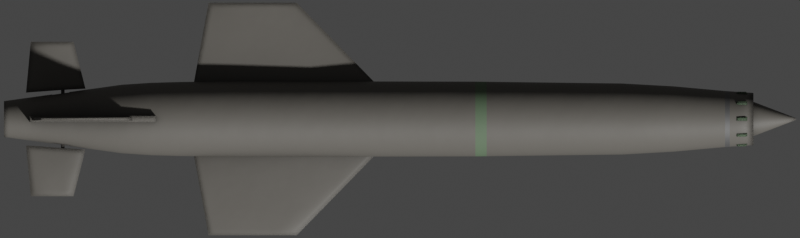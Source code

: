 # Source: P700.blend  (saved by Blender 2.93.20; exported with 4.5.12 LTS)
import bpy
from mathutils import Matrix  # noqa: F401  (used for matrix-valued properties, if any)

bpy.ops.wm.read_factory_settings(use_empty=True)
scene = bpy.context.scene
scene.name = 'Scene'

# ---- collections
col_collection = bpy.data.collections.new('Collection'); scene.collection.children.link(col_collection)

# ---- materials (node trees are filled in below, after node groups)
mat_main = bpy.data.materials.new('Main')
mat_main_stripe = bpy.data.materials.new('Main Stripe')
mat_main_metal_stripe = bpy.data.materials.new('Main Metal Stripe')

# ---- node groups
ng_mk48_shader = bpy.data.node_groups.new('Mk48 Shader', 'ShaderNodeTree')
_s = ng_mk48_shader.interface.new_socket(name='BSDF', in_out='OUTPUT', socket_type='NodeSocketShader')
_s = ng_mk48_shader.interface.new_socket(name='Color', in_out='INPUT', socket_type='NodeSocketColor')
_s.default_value = (0.2529, 0.2529, 0.2529, 1.0)
_s = ng_mk48_shader.interface.new_socket(name='Roughness', in_out='INPUT', socket_type='NodeSocketFloat')
_s.subtype = 'FACTOR'
_s.default_value = 0.5
_s.min_value = 0.0
_s.max_value = 1.0
_s = ng_mk48_shader.interface.new_socket(name='Metallic', in_out='INPUT', socket_type='NodeSocketFloat')
_s.subtype = 'FACTOR'
_s.default_value = 1.0
_s.min_value = 0.0
_s.max_value = 1.0
_N = ng_mk48_shader.nodes; _L = ng_mk48_shader.links
n0 = _N.new('NodeGroupOutput'); n0.name = 'Group Output'; n0.location = (421, 0)
n1 = _N.new('ShaderNodeBsdfPrincipled'); n1.name = 'Principled BSDF'; n1.location = (131, 46)
n1.distribution = 'GGX'
n1.subsurface_method = 'BURLEY'
n1.inputs[3].default_value = 1.45
n1.inputs[27].default_value = (0.0, 0.0, 0.0, 1.0)
n1.inputs[28].default_value = 1.0
n2 = _N.new('ShaderNodeAmbientOcclusion'); n2.name = 'Ambient Occlusion'; n2.location = (-85, 128)
n2.samples = 8
n3 = _N.new('ShaderNodeBevel'); n3.name = 'Bevel'; n3.location = (-265, -248)
n3.inputs[0].default_value = 0.1
n4 = _N.new('NodeGroupInput'); n4.name = 'Mk48 Shader'; n4.location = (-468, -27)
n5 = _N.new('ShaderNodeNewGeometry'); n5.name = 'Geometry'; n5.location = (-875, -245)
n6 = _N.new('ShaderNodeBump'); n6.name = 'Bump'; n6.location = (-470, -299)
n6.inputs[0].default_value = 0.01
n6.inputs[1].default_value = 1.0
n6.inputs[2].default_value = 1.0
n7 = _N.new('ShaderNodeTexNoise'); n7.name = 'Noise Texture'; n7.location = (-671, -234)
n7.inputs[2].default_value = 2.0
_L.new(n1.outputs[0], n0.inputs[0])
_L.new(n2.outputs[0], n1.inputs[0])
_L.new(n4.outputs[0], n2.inputs[0])
_L.new(n4.outputs[1], n1.inputs[2])
_L.new(n4.outputs[2], n1.inputs[1])
_L.new(n3.outputs[0], n2.inputs[2])
_L.new(n5.outputs[0], n7.inputs[0])
_L.new(n7.outputs[0], n6.inputs[3])
_L.new(n6.outputs[0], n3.inputs[1])
_L.new(n3.outputs[0], n1.inputs[5])
n0.is_active_output = True
ng_auto_smooth = bpy.data.node_groups.new('Auto Smooth', 'GeometryNodeTree')
_s = ng_auto_smooth.interface.new_socket(name='Geometry', in_out='OUTPUT', socket_type='NodeSocketGeometry')
_s = ng_auto_smooth.interface.new_socket(name='Geometry', in_out='INPUT', socket_type='NodeSocketGeometry')
_s = ng_auto_smooth.interface.new_socket(name='Angle', in_out='INPUT', socket_type='NodeSocketFloat')
_s.subtype = 'ANGLE'
_s.min_value = 0.0
_s.max_value = 3.142
ng_auto_smooth.is_modifier = True
_N = ng_auto_smooth.nodes; _L = ng_auto_smooth.links
n0 = _N.new('NodeGroupOutput'); n0.name = 'Group Output'; n0.location = (480, -100)
n1 = _N.new('NodeGroupInput'); n1.name = 'Group Input'; n1.location = (-420, -300)
n2 = _N.new('NodeGroupInput'); n2.name = 'Group Input.001'; n2.location = (-60, -100)
n3 = _N.new('GeometryNodeSetShadeSmooth'); n3.name = 'Set Shade Smooth'; n3.location = (120, -100)
n3.domain = 'EDGE'
n4 = _N.new('GeometryNodeSetShadeSmooth'); n4.name = 'Set Shade Smooth.001'; n4.location = (300, -100)
n5 = _N.new('GeometryNodeInputMeshEdgeAngle'); n5.name = 'Edge Angle'; n5.location = (-420, -220)
n6 = _N.new('GeometryNodeInputEdgeSmooth'); n6.name = 'Is Edge Smooth'; n6.location = (-60, -160)
n7 = _N.new('GeometryNodeInputShadeSmooth'); n7.name = 'Is Face Smooth'; n7.location = (-240, -340)
n8 = _N.new('FunctionNodeBooleanMath'); n8.name = 'Boolean Math'; n8.location = (-60, -220)
n9 = _N.new('FunctionNodeCompare'); n9.name = 'Compare'; n9.location = (-240, -180)
n9.operation = 'LESS_EQUAL'
_L.new(n5.outputs[0], n9.inputs[0])
_L.new(n4.outputs[0], n0.inputs[0])
_L.new(n1.outputs[1], n9.inputs[1])
_L.new(n9.outputs[0], n8.inputs[0])
_L.new(n7.outputs[0], n8.inputs[1])
_L.new(n2.outputs[0], n3.inputs[0])
_L.new(n6.outputs[0], n3.inputs[1])
_L.new(n3.outputs[0], n4.inputs[0])
_L.new(n8.outputs[0], n3.inputs[2])
n0.is_active_output = True

# ---- material node trees
mat_main.use_nodes = True; mat_main.node_tree.nodes.clear()
_N = mat_main.node_tree.nodes; _L = mat_main.node_tree.links
n0 = _N.new('ShaderNodeOutputMaterial'); n0.name = 'Material Output'; n0.location = (300, 300)
n1 = _N.new('ShaderNodeGroup'); n1.name = 'Mk48 Shader'; n1.location = (95, 311)
n1.label = 'Mk48 Shader'
n1.node_tree = ng_mk48_shader
n1.inputs[0].default_value = (0.1359, 0.1273, 0.1127, 0.0)
n1.inputs[1].default_value = 0.6
n1.inputs[2].default_value = 0.0
_L.new(n1.outputs[0], n0.inputs[0])
n0.is_active_output = True
mat_main_stripe.use_nodes = True; mat_main_stripe.node_tree.nodes.clear()
_N = mat_main_stripe.node_tree.nodes; _L = mat_main_stripe.node_tree.links
n0 = _N.new('ShaderNodeOutputMaterial'); n0.name = 'Material Output'; n0.location = (300, 300)
n1 = _N.new('ShaderNodeGroup'); n1.name = 'Mk48 Shader'; n1.location = (95, 311)
n1.label = 'Mk48 Shader'
n1.node_tree = ng_mk48_shader
n1.inputs[0].default_value = (0.1204, 0.1789, 0.1084, 0.0)
n1.inputs[1].default_value = 0.7
n1.inputs[2].default_value = 0.0
_L.new(n1.outputs[0], n0.inputs[0])
n0.is_active_output = True
mat_main_metal_stripe.use_nodes = True; mat_main_metal_stripe.node_tree.nodes.clear()
_N = mat_main_metal_stripe.node_tree.nodes; _L = mat_main_metal_stripe.node_tree.links
n0 = _N.new('ShaderNodeOutputMaterial'); n0.name = 'Material Output'; n0.location = (300, 300)
n1 = _N.new('ShaderNodeGroup'); n1.name = 'Mk48 Shader'; n1.location = (95, 311)
n1.label = 'Mk48 Shader'
n1.node_tree = ng_mk48_shader
n1.inputs[0].default_value = (0.2019, 0.2019, 0.2019, 0.0)
n1.inputs[1].default_value = 0.7
n1.inputs[2].default_value = 0.8
_L.new(n1.outputs[0], n0.inputs[0])
n0.is_active_output = True

# ---- world
world_world = bpy.data.worlds.new('World'); scene.world = world_world
world_world.use_sun_shadow = False
world_world.sun_shadow_jitter_overblur = 0.0

# ---- cameras
cam_camera = bpy.data.cameras.new('Camera')
cam_camera.type = 'ORTHO'
cam_camera.clip_end = 100.0
cam_camera.ortho_scale = 10.1
cam_camera.show_mist = True

# ---- meshes
me_cylinder = bpy.data.meshes.new('Cylinder')
me_cylinder.from_pydata([(1.216e-08, 0.2263, -5.0), (9.749e-10, 0.01162, 5.0), (0.04415, 0.2219, -5.0), (0.002267, 0.0114, 5.0), (0.08659, 0.2091, -5.0), (0.004447, 0.01074, 5.0), (0.1257, 0.1881, -5.0), (0.006456, 0.009663, 5.0), (0.16, 0.16, -5.0), (0.008217, 0.008217, 5.0), (0.1881, 0.1257, -5.0), (0.009662, 0.006456, 5.0), (0.2091, 0.08659, -5.0), (0.01074, 0.004447, 5.0), (0.2219, 0.04415, -5.0), (0.0114, 0.002267, 5.0), (0.2263, 8.153e-08, -5.0), (0.01162, 1.349e-07, 5.0), (0.2219, -0.04415, -5.0), (0.0114, -0.002267, 5.0), (0.2091, -0.08659, -5.0), (0.01074, -0.004447, 5.0), (0.1881, -0.1257, -5.0), (0.009662, -0.006456, 5.0), (0.16, -0.16, -5.0), (0.008217, -0.008217, 5.0), (0.1257, -0.1881, -5.0), (0.006456, -0.009662, 5.0), (0.08659, -0.2091, -5.0), (0.004447, -0.01074, 5.0), (0.04415, -0.2219, -5.0), (0.002267, -0.0114, 5.0), (-6.157e-08, -0.2263, -5.0), (-2.812e-09, -0.01162, 5.0), (-0.04415, -0.2219, -5.0), (-0.002267, -0.0114, 5.0), (-0.08659, -0.2091, -5.0), (-0.004447, -0.01074, 5.0), (-0.1257, -0.1881, -5.0), (-0.006456, -0.009662, 5.0), (-0.16, -0.16, -5.0), (-0.008217, -0.008217, 5.0), (-0.1881, -0.1257, -5.0), (-0.009662, -0.006456, 5.0), (-0.2091, -0.08659, -5.0), (-0.01074, -0.004447, 5.0), (-0.2219, -0.04415, -5.0), (-0.0114, -0.002267, 5.0), (-0.2263, 2.829e-07, -5.0), (-0.01162, 1.453e-07, 5.0), (-0.2219, 0.04415, -5.0), (-0.0114, 0.002267, 5.0), (-0.2091, 0.08659, -5.0), (-0.01074, 0.004447, 5.0), (-0.1881, 0.1257, -5.0), (-0.009662, 0.006456, 5.0), (-0.16, 0.16, -5.0), (-0.008217, 0.008217, 5.0), (-0.1257, 0.1881, -5.0), (-0.006456, 0.009663, 5.0), (-0.08659, 0.2091, -5.0), (-0.004447, 0.01074, 5.0), (-0.04414, 0.2219, -5.0), (-0.002267, 0.0114, 5.0), (-5.114e-09, 0.4721, 0.9515), (0.09211, 0.4631, 0.9515), (0.1807, 0.4362, 0.9515), (0.2623, 0.3926, 0.9515), (0.3338, 0.3338, 0.9515), (0.3926, 0.2623, 0.9515), (0.4362, 0.1807, 0.9515), (0.4631, 0.09211, 0.9515), (0.4721, 2.024e-08, 0.9515), (0.4631, -0.09211, 0.9515), (0.4362, -0.1807, 0.9515), (0.3926, -0.2623, 0.9515), (0.3338, -0.3338, 0.9515), (0.2623, -0.3926, 0.9515), (0.1807, -0.4362, 0.9515), (0.09211, -0.4631, 0.9515), (-1.59e-07, -0.4721, 0.9515), (-0.09211, -0.4631, 0.9515), (-0.1807, -0.4362, 0.9515), (-0.2623, -0.3926, 0.9515), (-0.3338, -0.3338, 0.9515), (-0.3926, -0.2623, 0.9515), (-0.4362, -0.1807, 0.9515), (-0.4631, -0.09211, 0.9515), (-0.4721, 4.405e-07, 0.9515), (-0.4631, 0.09211, 0.9515), (-0.4362, 0.1807, 0.9515), (-0.3926, 0.2623, 0.9515), (-0.3338, 0.3338, 0.9515), (-0.2623, 0.3926, 0.9515), (-0.1807, 0.4362, 0.9515), (-0.09211, 0.4631, 0.9515), (-1.391e-09, 0.4486, 2.807), (0.08751, 0.44, 2.807), (0.1717, 0.4144, 2.807), (0.2492, 0.373, 2.807), (0.3172, 0.3172, 2.807), (0.373, 0.2492, 2.807), (0.4144, 0.1717, 2.807), (0.44, 0.08751, 2.807), (0.4486, 2.622e-08, 2.807), (0.44, -0.08751, 2.807), (0.4144, -0.1717, 2.807), (0.373, -0.2492, 2.807), (0.3172, -0.3172, 2.807), (0.2492, -0.373, 2.807), (0.1717, -0.4144, 2.807), (0.08751, -0.44, 2.807), (-1.476e-07, -0.4486, 2.807), (-0.08752, -0.44, 2.807), (-0.1717, -0.4144, 2.807), (-0.2492, -0.373, 2.807), (-0.3172, -0.3172, 2.807), (-0.373, -0.2492, 2.807), (-0.4144, -0.1717, 2.807), (-0.44, -0.08751, 2.807), (-0.4486, 4.255e-07, 2.807), (-0.44, 0.08752, 2.807), (-0.4144, 0.1717, 2.807), (-0.373, 0.2492, 2.807), (-0.3172, 0.3172, 2.807), (-0.2492, 0.373, 2.807), (-0.1717, 0.4144, 2.807), (-0.08751, 0.44, 2.807), (6.545e-09, 0.354, 4.104), (0.06906, 0.3472, 4.104), (0.1355, 0.3271, 4.104), (0.1967, 0.2944, 4.104), (0.2503, 0.2503, 4.104), (0.2944, 0.1967, 4.104), (0.3271, 0.1355, 4.104), (0.3472, 0.06906, 4.104), (0.354, 5.027e-08, 4.104), (0.3472, -0.06906, 4.104), (0.3271, -0.1355, 4.104), (0.2944, -0.1967, 4.104), (0.2503, -0.2503, 4.104), (0.1967, -0.2944, 4.104), (0.1355, -0.3271, 4.104), (0.06906, -0.3472, 4.104), (-1.088e-07, -0.354, 4.104), (-0.06906, -0.3472, 4.104), (-0.1355, -0.3271, 4.104), (-0.1967, -0.2944, 4.104), (-0.2503, -0.2503, 4.104), (-0.2944, -0.1967, 4.104), (-0.3271, -0.1355, 4.104), (-0.3472, -0.06906, 4.104), (-0.354, 3.654e-07, 4.104), (-0.3472, 0.06907, 4.104), (-0.3271, 0.1355, 4.104), (-0.2944, 0.1967, 4.104), (-0.2503, 0.2503, 4.104), (-0.1967, 0.2944, 4.104), (-0.1355, 0.3271, 4.104), (-0.06906, 0.3472, 4.104), (4.242e-09, 0.2124, 4.474), (0.04144, 0.2083, 4.474), (0.08129, 0.1963, 4.474), (0.118, 0.1766, 4.474), (0.1502, 0.1502, 4.474), (0.1766, 0.118, 4.474), (0.1963, 0.08129, 4.474), (0.2083, 0.04144, 4.474), (0.2124, 8.528e-08, 4.474), (0.2083, -0.04144, 4.474), (0.1963, -0.08129, 4.474), (0.1766, -0.118, 4.474), (0.1502, -0.1502, 4.474), (0.118, -0.1766, 4.474), (0.08129, -0.1963, 4.474), (0.04144, -0.2083, 4.474), (-6.498e-08, -0.2124, 4.474), (-0.04144, -0.2083, 4.474), (-0.08129, -0.1963, 4.474), (-0.118, -0.1766, 4.474), (-0.1502, -0.1502, 4.474), (-0.1766, -0.118, 4.474), (-0.1963, -0.08129, 4.474), (-0.2083, -0.04144, 4.474), (-0.2124, 2.744e-07, 4.474), (-0.2083, 0.04144, 4.474), (-0.1963, 0.08129, 4.474), (-0.1766, 0.118, 4.474), (-0.1502, 0.1502, 4.474), (-0.118, 0.1766, 4.474), (-0.08129, 0.1963, 4.474), (-0.04144, 0.2083, 4.474), (0.06426, 0.323, 4.462), (0.126, 0.3043, 4.462), (0.183, 0.2739, 4.462), (0.2329, 0.2329, 4.462), (0.2739, 0.183, 4.462), (0.3043, 0.126, 4.462), (0.323, 0.06426, 4.462), (0.3294, 5.252e-08, 4.462), (0.323, -0.06426, 4.462), (0.3043, -0.126, 4.462), (0.2739, -0.183, 4.462), (0.2329, -0.2329, 4.462), (0.183, -0.2739, 4.462), (0.126, -0.3043, 4.462), (0.06426, -0.323, 4.462), (-1.097e-07, -0.3294, 4.462), (-0.06426, -0.323, 4.462), (-0.126, -0.3043, 4.462), (-0.183, -0.2739, 4.462), (-0.2329, -0.2329, 4.462), (-0.2739, -0.183, 4.462), (-0.3043, -0.126, 4.462), (-0.323, -0.06425, 4.462), (-0.3294, 3.457e-07, 4.462), (-0.323, 0.06426, 4.462), (-0.3043, 0.126, 4.462), (-0.2739, 0.183, 4.462), (-0.2329, 0.2329, 4.462), (-0.183, 0.2739, 4.462), (-0.126, 0.3043, 4.462), (-0.06425, 0.323, 4.462), (-2.35e-09, 0.3294, 4.462), (0.09311, 0.4681, -2.03), (0.1826, 0.4409, -2.03), (0.2651, 0.3968, -2.03), (0.3375, 0.3375, -2.03), (0.3968, 0.2651, -2.03), (0.4409, 0.1826, -2.03), (0.4681, 0.09311, -2.03), (0.4773, 1.962e-08, -2.03), (0.4681, -0.09311, -2.03), (0.4409, -0.1826, -2.03), (0.3968, -0.2651, -2.03), (0.3375, -0.3375, -2.03), (0.2651, -0.3968, -2.03), (0.1826, -0.4409, -2.03), (0.09311, -0.4681, -2.03), (-1.602e-07, -0.4773, -2.03), (-0.09311, -0.4681, -2.03), (-0.1826, -0.4409, -2.03), (-0.2651, -0.3968, -2.03), (-0.3375, -0.3375, -2.03), (-0.3968, -0.2651, -2.03), (-0.4409, -0.1826, -2.03), (-0.4681, -0.09311, -2.03), (-0.4773, 4.444e-07, -2.03), (-0.4681, 0.09311, -2.03), (-0.4409, 0.1826, -2.03), (-0.3968, 0.2651, -2.03), (-0.3375, 0.3375, -2.03), (-0.2651, 0.3968, -2.03), (-0.1826, 0.4409, -2.03), (-0.09311, 0.4681, -2.03), (-4.707e-09, 0.4773, -2.03), (0.08437, 0.4242, -3.515), (0.1655, 0.3996, -3.515), (0.2403, 0.3596, -3.515), (0.3058, 0.3058, -3.515), (0.3596, 0.2403, -3.515), (0.3996, 0.1655, -3.515), (0.4242, 0.08437, -3.515), (0.4325, 3.141e-08, -3.515), (0.4242, -0.08437, -3.515), (0.3996, -0.1655, -3.515), (0.3596, -0.2403, -3.515), (0.3058, -0.3058, -3.515), (0.2403, -0.3596, -3.515), (0.1655, -0.3996, -3.515), (0.08437, -0.4242, -3.515), (-1.445e-07, -0.4325, -3.515), (-0.08437, -0.4242, -3.515), (-0.1655, -0.3996, -3.515), (-0.2403, -0.3596, -3.515), (-0.3058, -0.3058, -3.515), (-0.3596, -0.2403, -3.515), (-0.3996, -0.1655, -3.515), (-0.4242, -0.08437, -3.515), (-0.4325, 4.164e-07, -3.515), (-0.4242, 0.08437, -3.515), (-0.3996, 0.1655, -3.515), (-0.3596, 0.2403, -3.515), (-0.3058, 0.3058, -3.515), (-0.2403, 0.3596, -3.515), (-0.1655, 0.3996, -3.515), (-0.08437, 0.4242, -3.515), (-3.528e-09, 0.4325, -3.515), (-4.896e-09, 0.4677, -2.772), (0.09125, 0.4588, -2.772), (0.179, 0.4321, -2.772), (0.2599, 0.3889, -2.772), (0.3307, 0.3307, -2.772), (0.3889, 0.2599, -2.772), (0.4321, 0.179, -2.772), (0.4588, 0.09125, -2.772), (0.4677, 2.252e-08, -2.772), (0.4588, -0.09125, -2.772), (0.4321, -0.179, -2.772), (0.3889, -0.2599, -2.772), (0.3307, -0.3307, -2.772), (0.2599, -0.3889, -2.772), (0.179, -0.4321, -2.772), (0.09125, -0.4588, -2.772), (-1.573e-07, -0.4677, -2.772), (-0.09125, -0.4588, -2.772), (-0.179, -0.4321, -2.772), (-0.2599, -0.3889, -2.772), (-0.3307, -0.3307, -2.772), (-0.3889, -0.2599, -2.772), (-0.4321, -0.179, -2.772), (-0.4588, -0.09125, -2.772), (-0.4677, 4.389e-07, -2.772), (-0.4588, 0.09125, -2.772), (-0.4321, 0.179, -2.772), (-0.3889, 0.2599, -2.772), (-0.3307, 0.3307, -2.772), (-0.2599, 0.3889, -2.772), (-0.179, 0.4321, -2.772), (-0.09125, 0.4588, -2.772), (1.017e-08, 0.2709, 4.257), (0.05285, 0.2657, 4.257), (0.1037, 0.2503, 4.257), (0.1505, 0.2252, 4.257), (0.1916, 0.1916, 4.257), (0.2252, 0.1505, 4.257), (0.2503, 0.1037, 4.257), (0.2657, 0.05285, 4.257), (0.2709, 6.89e-08, 4.257), (0.2657, -0.05285, 4.257), (0.2503, -0.1037, 4.257), (0.2252, -0.1505, 4.257), (0.1916, -0.1916, 4.257), (0.1505, -0.2252, 4.257), (0.1037, -0.2503, 4.257), (0.05285, -0.2657, 4.257), (-7.81e-08, -0.2709, 4.257), (-0.05285, -0.2657, 4.257), (-0.1037, -0.2503, 4.257), (-0.1505, -0.2252, 4.257), (-0.1916, -0.1916, 4.257), (-0.2252, -0.1505, 4.257), (-0.2503, -0.1037, 4.257), (-0.2657, -0.05285, 4.257), (-0.2709, 3.1e-07, 4.257), (-0.2657, 0.05285, 4.257), (-0.2503, 0.1037, 4.257), (-0.2252, 0.1505, 4.257), (-0.1916, 0.1916, 4.257), (-0.1505, 0.2252, 4.257), (-0.1037, 0.2503, 4.257), (-0.05285, 0.2657, 4.257), (0.08049, 0.4046, 3.455), (0.1579, 0.3812, 3.455), (0.2292, 0.343, 3.455), (0.2917, 0.2917, 3.455), (0.343, 0.2292, 3.455), (0.3812, 0.1579, 3.455), (0.4046, 0.08049, 3.455), (0.4126, 3.545e-08, 3.455), (0.4046, -0.08049, 3.455), (0.3812, -0.1579, 3.455), (0.343, -0.2292, 3.455), (0.2917, -0.2917, 3.455), (0.2292, -0.343, 3.455), (0.1579, -0.3812, 3.455), (0.08049, -0.4046, 3.455), (-1.328e-07, -0.4126, 3.455), (-0.08049, -0.4046, 3.455), (-0.1579, -0.3812, 3.455), (-0.2292, -0.343, 3.455), (-0.2917, -0.2917, 3.455), (-0.343, -0.2292, 3.455), (-0.3812, -0.1579, 3.455), (-0.4046, -0.08049, 3.455), (-0.4126, 4.027e-07, 3.455), (-0.4046, 0.08049, 3.455), (-0.3812, 0.1579, 3.455), (-0.343, 0.2292, 3.455), (-0.2917, 0.2917, 3.455), (-0.2292, 0.343, 3.455), (-0.1579, 0.3812, 3.455), (-0.08049, 0.4046, 3.455), (1.656e-09, 0.4126, 3.455), (0.08922, 0.4486, -3.144), (0.175, 0.4225, -3.144), (0.2541, 0.3803, -3.144), (0.3234, 0.3234, -3.144), (0.3803, 0.2541, -3.144), (0.4225, 0.175, -3.144), (0.4486, 0.08922, -3.144), (0.4573, 2.53e-08, -3.144), (0.4486, -0.08922, -3.144), (0.4225, -0.175, -3.144), (0.3803, -0.2541, -3.144), (0.3234, -0.3234, -3.144), (0.2541, -0.3803, -3.144), (0.175, -0.4225, -3.144), (0.08922, -0.4486, -3.144), (-1.539e-07, -0.4573, -3.144), (-0.08922, -0.4486, -3.144), (-0.175, -0.4225, -3.144), (-0.2541, -0.3803, -3.144), (-0.3234, -0.3234, -3.144), (-0.3803, -0.2541, -3.144), (-0.4225, -0.175, -3.144), (-0.4486, -0.08922, -3.144), (-0.4573, 4.324e-07, -3.144), (-0.4486, 0.08922, -3.144), (-0.4225, 0.175, -3.144), (-0.3803, 0.2541, -3.144), (-0.3234, 0.3234, -3.144), (-0.2541, 0.3803, -3.144), (-0.175, 0.4225, -3.144), (-0.08922, 0.4486, -3.144), (-4.831e-09, 0.4573, -3.144), (0.09175, 0.4613, 1.094), (0.18, 0.4345, 1.094), (0.2613, 0.3911, 1.094), (0.3326, 0.3326, 1.094), (0.3911, 0.2613, 1.094), (0.4345, 0.18, 1.094), (0.4613, 0.09175, 1.094), (0.4703, 2.069e-08, 1.094), (0.4613, -0.09175, 1.094), (0.4345, -0.18, 1.094), (0.3911, -0.2613, 1.094), (0.3326, -0.3326, 1.094), (0.2613, -0.3911, 1.094), (0.18, -0.4345, 1.094), (0.09175, -0.4613, 1.094), (-1.581e-07, -0.4703, 1.094), (-0.09176, -0.4613, 1.094), (-0.18, -0.4345, 1.094), (-0.2613, -0.3911, 1.094), (-0.3326, -0.3326, 1.094), (-0.3911, -0.2613, 1.094), (-0.4345, -0.18, 1.094), (-0.4613, -0.09175, 1.094), (-0.4703, 4.393e-07, 1.094), (-0.4613, 0.09176, 1.094), (-0.4345, 0.18, 1.094), (-0.3911, 0.2613, 1.094), (-0.3326, 0.3326, 1.094), (-0.2613, 0.3911, 1.094), (-0.18, 0.4345, 1.094), (-0.09175, 0.4613, 1.094), (-4.829e-09, 0.4703, 1.094), (0.06826, 0.3432, 4.163), (0.1339, 0.3233, 4.163), (0.1944, 0.2909, 4.163), (0.2474, 0.2474, 4.163), (0.2909, 0.1944, 4.163), (0.3233, 0.1339, 4.163), (0.3432, 0.06826, 4.163), (0.3499, 5.064e-08, 4.163), (0.3432, -0.06826, 4.163), (0.3233, -0.1339, 4.163), (0.2909, -0.1944, 4.163), (0.2474, -0.2474, 4.163), (0.1944, -0.2909, 4.163), (0.1339, -0.3233, 4.163), (0.06826, -0.3432, 4.163), (-1.09e-07, -0.3499, 4.163), (-0.06826, -0.3432, 4.163), (-0.1339, -0.3233, 4.163), (-0.1944, -0.2909, 4.163), (-0.2474, -0.2474, 4.163), (-0.2909, -0.1944, 4.163), (-0.3233, -0.1339, 4.163), (-0.3432, -0.06826, 4.163), (-0.3499, 3.621e-07, 4.163), (-0.3432, 0.06826, 4.163), (-0.3233, 0.1339, 4.163), (-0.2909, 0.1944, 4.163), (-0.2474, 0.2474, 4.163), (-0.1944, 0.2909, 4.163), (-0.1339, 0.3233, 4.163), (-0.06826, 0.3432, 4.163), (5.065e-09, 0.3499, 4.163)], [], [(160, 1, 3, 161), (161, 3, 5, 162), (162, 5, 7, 163), (163, 7, 9, 164), (164, 9, 11, 165), (165, 11, 13, 166), (166, 13, 15, 167), (167, 15, 17, 168), (168, 17, 19, 169), (169, 19, 21, 170), (170, 21, 23, 171), (171, 23, 25, 172), (172, 25, 27, 173), (173, 27, 29, 174), (174, 29, 31, 175), (175, 31, 33, 176), (176, 33, 35, 177), (177, 35, 37, 178), (178, 37, 39, 179), (179, 39, 41, 180), (180, 41, 43, 181), (181, 43, 45, 182), (182, 45, 47, 183), (183, 47, 49, 184), (184, 49, 51, 185), (185, 51, 53, 186), (186, 53, 55, 187), (187, 55, 57, 188), (188, 57, 59, 189), (189, 59, 61, 190), (3, 1, 63, 61, 59, 57, 55, 53, 51, 49, 47, 45, 43, 41, 39, 37, 35, 33, 31, 29, 27, 25, 23, 21, 19, 17, 15, 13, 11, 9, 7, 5), (190, 61, 63, 191), (191, 63, 1, 160), (0, 2, 4, 6, 8, 10, 12, 14, 16, 18, 20, 22, 24, 26, 28, 30, 32, 34, 36, 38, 40, 42, 44, 46, 48, 50, 52, 54, 56, 58, 60, 62), (254, 95, 64, 255), (253, 94, 95, 254), (252, 93, 94, 253), (251, 92, 93, 252), (250, 91, 92, 251), (249, 90, 91, 250), (248, 89, 90, 249), (247, 88, 89, 248), (246, 87, 88, 247), (245, 86, 87, 246), (244, 85, 86, 245), (243, 84, 85, 244), (242, 83, 84, 243), (241, 82, 83, 242), (240, 81, 82, 241), (239, 80, 81, 240), (238, 79, 80, 239), (237, 78, 79, 238), (236, 77, 78, 237), (235, 76, 77, 236), (234, 75, 76, 235), (233, 74, 75, 234), (232, 73, 74, 233), (231, 72, 73, 232), (230, 71, 72, 231), (229, 70, 71, 230), (228, 69, 70, 229), (227, 68, 69, 228), (226, 67, 68, 227), (225, 66, 67, 226), (224, 65, 66, 225), (255, 64, 65, 224), (446, 127, 96, 447), (445, 126, 127, 446), (444, 125, 126, 445), (443, 124, 125, 444), (442, 123, 124, 443), (441, 122, 123, 442), (440, 121, 122, 441), (439, 120, 121, 440), (438, 119, 120, 439), (437, 118, 119, 438), (436, 117, 118, 437), (435, 116, 117, 436), (434, 115, 116, 435), (433, 114, 115, 434), (432, 113, 114, 433), (431, 112, 113, 432), (430, 111, 112, 431), (429, 110, 111, 430), (428, 109, 110, 429), (427, 108, 109, 428), (426, 107, 108, 427), (425, 106, 107, 426), (424, 105, 106, 425), (423, 104, 105, 424), (422, 103, 104, 423), (421, 102, 103, 422), (420, 101, 102, 421), (419, 100, 101, 420), (418, 99, 100, 419), (417, 98, 99, 418), (416, 97, 98, 417), (447, 96, 97, 416), (382, 159, 128, 383), (381, 158, 159, 382), (380, 157, 158, 381), (379, 156, 157, 380), (378, 155, 156, 379), (377, 154, 155, 378), (376, 153, 154, 377), (375, 152, 153, 376), (374, 151, 152, 375), (373, 150, 151, 374), (372, 149, 150, 373), (371, 148, 149, 372), (370, 147, 148, 371), (369, 146, 147, 370), (368, 145, 146, 369), (367, 144, 145, 368), (366, 143, 144, 367), (365, 142, 143, 366), (364, 141, 142, 365), (363, 140, 141, 364), (362, 139, 140, 363), (361, 138, 139, 362), (360, 137, 138, 361), (359, 136, 137, 360), (358, 135, 136, 359), (357, 134, 135, 358), (356, 133, 134, 357), (355, 132, 133, 356), (354, 131, 132, 355), (353, 130, 131, 354), (352, 129, 130, 353), (383, 128, 129, 352), (351, 191, 160, 320), (350, 190, 191, 351), (349, 189, 190, 350), (348, 188, 189, 349), (347, 187, 188, 348), (346, 186, 187, 347), (345, 185, 186, 346), (344, 184, 185, 345), (343, 183, 184, 344), (342, 182, 183, 343), (341, 181, 182, 342), (340, 180, 181, 341), (339, 179, 180, 340), (338, 178, 179, 339), (337, 177, 178, 338), (336, 176, 177, 337), (335, 175, 176, 336), (334, 174, 175, 335), (333, 173, 174, 334), (332, 172, 173, 333), (331, 171, 172, 332), (330, 170, 171, 331), (329, 169, 170, 330), (328, 168, 169, 329), (327, 167, 168, 328), (326, 166, 167, 327), (325, 165, 166, 326), (324, 164, 165, 325), (323, 163, 164, 324), (322, 162, 163, 323), (321, 161, 162, 322), (320, 160, 161, 321), (479, 223, 192, 448), (448, 192, 193, 449), (449, 193, 194, 450), (450, 194, 195, 451), (451, 195, 196, 452), (452, 196, 197, 453), (453, 197, 198, 454), (454, 198, 199, 455), (455, 199, 200, 456), (456, 200, 201, 457), (457, 201, 202, 458), (458, 202, 203, 459), (459, 203, 204, 460), (460, 204, 205, 461), (461, 205, 206, 462), (462, 206, 207, 463), (463, 207, 208, 464), (464, 208, 209, 465), (465, 209, 210, 466), (466, 210, 211, 467), (467, 211, 212, 468), (468, 212, 213, 469), (469, 213, 214, 470), (470, 214, 215, 471), (471, 215, 216, 472), (472, 216, 217, 473), (473, 217, 218, 474), (474, 218, 219, 475), (475, 219, 220, 476), (476, 220, 221, 477), (477, 221, 222, 478), (478, 222, 223, 479), (288, 255, 224, 289), (289, 224, 225, 290), (290, 225, 226, 291), (291, 226, 227, 292), (292, 227, 228, 293), (293, 228, 229, 294), (294, 229, 230, 295), (295, 230, 231, 296), (296, 231, 232, 297), (297, 232, 233, 298), (298, 233, 234, 299), (299, 234, 235, 300), (300, 235, 236, 301), (301, 236, 237, 302), (302, 237, 238, 303), (303, 238, 239, 304), (304, 239, 240, 305), (305, 240, 241, 306), (306, 241, 242, 307), (307, 242, 243, 308), (308, 243, 244, 309), (309, 244, 245, 310), (310, 245, 246, 311), (311, 246, 247, 312), (312, 247, 248, 313), (313, 248, 249, 314), (314, 249, 250, 315), (315, 250, 251, 316), (316, 251, 252, 317), (317, 252, 253, 318), (318, 253, 254, 319), (319, 254, 255, 288), (62, 286, 287, 0), (60, 285, 286, 62), (58, 284, 285, 60), (56, 283, 284, 58), (54, 282, 283, 56), (52, 281, 282, 54), (50, 280, 281, 52), (48, 279, 280, 50), (46, 278, 279, 48), (44, 277, 278, 46), (42, 276, 277, 44), (40, 275, 276, 42), (38, 274, 275, 40), (36, 273, 274, 38), (34, 272, 273, 36), (32, 271, 272, 34), (30, 270, 271, 32), (28, 269, 270, 30), (26, 268, 269, 28), (24, 267, 268, 26), (22, 266, 267, 24), (20, 265, 266, 22), (18, 264, 265, 20), (16, 263, 264, 18), (14, 262, 263, 16), (12, 261, 262, 14), (10, 260, 261, 12), (8, 259, 260, 10), (6, 258, 259, 8), (4, 257, 258, 6), (2, 256, 257, 4), (0, 287, 256, 2), (414, 319, 288, 415), (413, 318, 319, 414), (412, 317, 318, 413), (411, 316, 317, 412), (410, 315, 316, 411), (409, 314, 315, 410), (408, 313, 314, 409), (407, 312, 313, 408), (406, 311, 312, 407), (405, 310, 311, 406), (404, 309, 310, 405), (403, 308, 309, 404), (402, 307, 308, 403), (401, 306, 307, 402), (400, 305, 306, 401), (399, 304, 305, 400), (398, 303, 304, 399), (397, 302, 303, 398), (396, 301, 302, 397), (395, 300, 301, 396), (394, 299, 300, 395), (393, 298, 299, 394), (392, 297, 298, 393), (391, 296, 297, 392), (390, 295, 296, 391), (389, 294, 295, 390), (388, 293, 294, 389), (387, 292, 293, 388), (386, 291, 292, 387), (385, 290, 291, 386), (384, 289, 290, 385), (415, 288, 289, 384), (223, 320, 321, 192), (192, 321, 322, 193), (193, 322, 323, 194), (194, 323, 324, 195), (195, 324, 325, 196), (196, 325, 326, 197), (197, 326, 327, 198), (198, 327, 328, 199), (199, 328, 329, 200), (200, 329, 330, 201), (201, 330, 331, 202), (202, 331, 332, 203), (203, 332, 333, 204), (204, 333, 334, 205), (205, 334, 335, 206), (206, 335, 336, 207), (207, 336, 337, 208), (208, 337, 338, 209), (209, 338, 339, 210), (210, 339, 340, 211), (211, 340, 341, 212), (212, 341, 342, 213), (213, 342, 343, 214), (214, 343, 344, 215), (215, 344, 345, 216), (216, 345, 346, 217), (217, 346, 347, 218), (218, 347, 348, 219), (219, 348, 349, 220), (220, 349, 350, 221), (221, 350, 351, 222), (222, 351, 320, 223), (96, 383, 352, 97), (97, 352, 353, 98), (98, 353, 354, 99), (99, 354, 355, 100), (100, 355, 356, 101), (101, 356, 357, 102), (102, 357, 358, 103), (103, 358, 359, 104), (104, 359, 360, 105), (105, 360, 361, 106), (106, 361, 362, 107), (107, 362, 363, 108), (108, 363, 364, 109), (109, 364, 365, 110), (110, 365, 366, 111), (111, 366, 367, 112), (112, 367, 368, 113), (113, 368, 369, 114), (114, 369, 370, 115), (115, 370, 371, 116), (116, 371, 372, 117), (117, 372, 373, 118), (118, 373, 374, 119), (119, 374, 375, 120), (120, 375, 376, 121), (121, 376, 377, 122), (122, 377, 378, 123), (123, 378, 379, 124), (124, 379, 380, 125), (125, 380, 381, 126), (126, 381, 382, 127), (127, 382, 383, 96), (287, 415, 384, 256), (256, 384, 385, 257), (257, 385, 386, 258), (258, 386, 387, 259), (259, 387, 388, 260), (260, 388, 389, 261), (261, 389, 390, 262), (262, 390, 391, 263), (263, 391, 392, 264), (264, 392, 393, 265), (265, 393, 394, 266), (266, 394, 395, 267), (267, 395, 396, 268), (268, 396, 397, 269), (269, 397, 398, 270), (270, 398, 399, 271), (271, 399, 400, 272), (272, 400, 401, 273), (273, 401, 402, 274), (274, 402, 403, 275), (275, 403, 404, 276), (276, 404, 405, 277), (277, 405, 406, 278), (278, 406, 407, 279), (279, 407, 408, 280), (280, 408, 409, 281), (281, 409, 410, 282), (282, 410, 411, 283), (283, 411, 412, 284), (284, 412, 413, 285), (285, 413, 414, 286), (286, 414, 415, 287), (64, 447, 416, 65), (65, 416, 417, 66), (66, 417, 418, 67), (67, 418, 419, 68), (68, 419, 420, 69), (69, 420, 421, 70), (70, 421, 422, 71), (71, 422, 423, 72), (72, 423, 424, 73), (73, 424, 425, 74), (74, 425, 426, 75), (75, 426, 427, 76), (76, 427, 428, 77), (77, 428, 429, 78), (78, 429, 430, 79), (79, 430, 431, 80), (80, 431, 432, 81), (81, 432, 433, 82), (82, 433, 434, 83), (83, 434, 435, 84), (84, 435, 436, 85), (85, 436, 437, 86), (86, 437, 438, 87), (87, 438, 439, 88), (88, 439, 440, 89), (89, 440, 441, 90), (90, 441, 442, 91), (91, 442, 443, 92), (92, 443, 444, 93), (93, 444, 445, 94), (94, 445, 446, 95), (95, 446, 447, 64), (159, 478, 479, 128), (158, 477, 478, 159), (157, 476, 477, 158), (156, 475, 476, 157), (155, 474, 475, 156), (154, 473, 474, 155), (153, 472, 473, 154), (152, 471, 472, 153), (151, 470, 471, 152), (150, 469, 470, 151), (149, 468, 469, 150), (148, 467, 468, 149), (147, 466, 467, 148), (146, 465, 466, 147), (145, 464, 465, 146), (144, 463, 464, 145), (143, 462, 463, 144), (142, 461, 462, 143), (141, 460, 461, 142), (140, 459, 460, 141), (139, 458, 459, 140), (138, 457, 458, 139), (137, 456, 457, 138), (136, 455, 456, 137), (135, 454, 455, 136), (134, 453, 454, 135), (133, 452, 453, 134), (132, 451, 452, 133), (131, 450, 451, 132), (130, 449, 450, 131), (129, 448, 449, 130), (128, 479, 448, 129)])
me_cylinder.polygons.foreach_set('use_smooth', [True] * 450)
me_cylinder.polygons.foreach_set('material_index', [0, 0, 0, 0, 0, 0, 0, 0, 0, 0, 0, 0, 0, 0, 0, 0, 0, 0, 0, 0, 0, 0, 0, 0, 0, 0, 0, 0, 0, 0, 0, 0, 0, 0, 0, 0, 0, 0, 0, 0, 0, 0, 0, 0, 0, 0, 0, 0, 0, 0, 0, 0, 0, 0, 0, 0, 0, 0, 0, 0, 0, 0, 0, 0, 0, 0, 0, 0, 0, 0, 0, 0, 0, 0, 0, 0, 0, 0, 0, 0, 0, 0, 0, 0, 0, 0, 0, 0, 0, 0, 0, 0, 0, 0, 0, 0, 0, 0, 0, 0, 0, 0, 0, 0, 0, 0, 0, 0, 0, 0, 0, 0, 0, 0, 0, 0, 0, 0, 0, 0, 0, 0, 0, 0, 0, 0, 0, 0, 0, 0, 0, 0, 0, 0, 0, 0, 0, 0, 0, 0, 0, 0, 0, 0, 0, 0, 0, 0, 0, 0, 0, 0, 0, 0, 0, 0, 0, 0, 0, 0, 0, 0, 0, 0, 0, 0, 0, 0, 0, 0, 0, 0, 0, 0, 0, 0, 0, 0, 0, 0, 0, 0, 0, 0, 0, 0, 0, 0, 0, 0, 0, 0, 0, 0, 0, 0, 0, 0, 0, 0, 0, 0, 0, 0, 0, 0, 0, 0, 0, 0, 0, 0, 0, 0, 0, 0, 0, 0, 0, 0, 0, 0, 0, 0, 0, 0, 0, 0, 0, 0, 0, 0, 0, 0, 0, 0, 0, 0, 0, 0, 0, 0, 0, 0, 0, 0, 0, 0, 0, 0, 0, 0, 0, 0, 0, 0, 0, 0, 0, 0, 0, 0, 0, 0, 0, 0, 0, 0, 0, 0, 0, 0, 0, 0, 0, 0, 0, 0, 0, 0, 0, 0, 0, 0, 0, 0, 0, 0, 0, 0, 0, 0, 0, 0, 0, 0, 0, 0, 0, 0, 0, 0, 0, 0, 0, 0, 0, 0, 0, 0, 0, 0, 0, 0, 0, 0, 0, 0, 0, 0, 0, 0, 0, 0, 0, 0, 0, 0, 0, 0, 0, 0, 0, 0, 0, 0, 0, 0, 0, 0, 0, 0, 0, 0, 0, 0, 0, 0, 0, 0, 0, 0, 0, 0, 0, 0, 0, 0, 0, 0, 0, 0, 0, 0, 0, 0, 0, 0, 0, 0, 0, 0, 0, 0, 0, 0, 0, 0, 0, 0, 0, 0, 0, 0, 0, 0, 1, 1, 1, 1, 1, 1, 1, 1, 1, 1, 1, 1, 1, 1, 1, 1, 1, 1, 1, 1, 1, 1, 1, 1, 1, 1, 1, 1, 1, 1, 1, 1, 2, 2, 2, 2, 2, 2, 2, 2, 2, 2, 2, 2, 2, 2, 2, 2, 2, 2, 2, 2, 2, 2, 2, 2, 2, 2, 2, 2, 2, 2, 2, 2])
_uv = me_cylinder.uv_layers.new(name='UVMap')
_uv.uv.foreach_set('vector', [1.0, 0.9737, 1.0, 1.0, 0.9688, 1.0, 0.9688, 0.9737, 0.9688, 0.9737, 0.9688, 1.0, 0.9375, 1.0, 0.9375, 0.9737, 0.9375, 0.9737, 0.9375, 1.0, 0.9062, 1.0, 0.9062, 0.9737, 0.9062, 0.9737, 0.9062, 1.0, 0.875, 1.0, 0.875, 0.9737, 0.875, 0.9737, 0.875, 1.0, 0.8438, 1.0, 0.8437, 0.9737, 0.8437, 0.9737, 0.8438, 1.0, 0.8125, 1.0, 0.8125, 0.9737, 0.8125, 0.9737, 0.8125, 1.0, 0.7812, 1.0, 0.7813, 0.9737, 0.7813, 0.9737, 0.7812, 1.0, 0.75, 1.0, 0.75, 0.9737, 0.75, 0.9737, 0.75, 1.0, 0.7188, 1.0, 0.7188, 0.9737, 0.7188, 0.9737, 0.7188, 1.0, 0.6875, 1.0, 0.6875, 0.9737, 0.6875, 0.9737, 0.6875, 1.0, 0.6562, 1.0, 0.6562, 0.9737, 0.6562, 0.9737, 0.6562, 1.0, 0.625, 1.0, 0.625, 0.9737, 0.625, 0.9737, 0.625, 1.0, 0.5938, 1.0, 0.5938, 0.9737, 0.5938, 0.9737, 0.5938, 1.0, 0.5625, 1.0, 0.5625, 0.9737, 0.5625, 0.9737, 0.5625, 1.0, 0.5312, 1.0, 0.5312, 0.9737, 0.5312, 0.9737, 0.5312, 1.0, 0.5, 1.0, 0.5, 0.9737, 0.5, 0.9737, 0.5, 1.0, 0.4688, 1.0, 0.4688, 0.9737, 0.4688, 0.9737, 0.4688, 1.0, 0.4375, 1.0, 0.4375, 0.9737, 0.4375, 0.9737, 0.4375, 1.0, 0.4062, 1.0, 0.4062, 0.9737, 0.4062, 0.9737, 0.4062, 1.0, 0.375, 1.0, 0.375, 0.9737, 0.375, 0.9737, 0.375, 1.0, 0.3438, 1.0, 0.3437, 0.9737, 0.3437, 0.9737, 0.3438, 1.0, 0.3125, 1.0, 0.3125, 0.9737, 0.3125, 0.9737, 0.3125, 1.0, 0.2812, 1.0, 0.2812, 0.9737, 0.2812, 0.9737, 0.2812, 1.0, 0.25, 1.0, 0.25, 0.9737, 0.25, 0.9737, 0.25, 1.0, 0.2188, 1.0, 0.2188, 0.9737, 0.2188, 0.9737, 0.2188, 1.0, 0.1875, 1.0, 0.1875, 0.9737, 0.1875, 0.9737, 0.1875, 1.0, 0.1562, 1.0, 0.1562, 0.9737, 0.1562, 0.9737, 0.1562, 1.0, 0.125, 1.0, 0.125, 0.9737, 0.125, 0.9737, 0.125, 1.0, 0.09375, 1.0, 0.09375, 0.9737, 0.09375, 0.9737, 0.09375, 1.0, 0.0625, 1.0, 0.0625, 0.9737, 0.2968, 0.4854, 0.25, 0.49, 0.2032, 0.4854, 0.1582, 0.4717, 0.1167, 0.4496, 0.08029, 0.4197, 0.05045, 0.3833, 0.02827, 0.3418, 0.01461, 0.2968, 0.01, 0.25, 0.01461, 0.2032, 0.02827, 0.1582, 0.05045, 0.1167, 0.08029, 0.08029, 0.1167, 0.05045, 0.1582, 0.02827, 0.2032, 0.01461, 0.25, 0.01, 0.2968, 0.01461, 0.3418, 0.02827, 0.3833, 0.05045, 0.4197, 0.08029, 0.4496, 0.1167, 0.4717, 0.1582, 0.4854, 0.2032, 0.49, 0.25, 0.4854, 0.2968, 0.4717, 0.3418, 0.4496, 0.3833, 0.4197, 0.4197, 0.3833, 0.4496, 0.3418, 0.4717, 0.0625, 0.9737, 0.0625, 1.0, 0.03125, 1.0, 0.03125, 0.9737, 0.03125, 0.9737, 0.03125, 1.0, 0.0, 1.0, 0.0, 0.9737, 0.75, 0.49, 0.7968, 0.4854, 0.8418, 0.4717, 0.8833, 0.4496, 0.9197, 0.4197, 0.9496, 0.3833, 0.9717, 0.3418, 0.9854, 0.2968, 0.99, 0.25, 0.9854, 0.2032, 0.9717, 0.1582, 0.9496, 0.1167, 0.9197, 0.08029, 0.8833, 0.05045, 0.8418, 0.02827, 0.7968, 0.01461, 0.75, 0.01, 0.7032, 0.01461, 0.6582, 0.02827, 0.6167, 0.05045, 0.5803, 0.08029, 0.5504, 0.1167, 0.5283, 0.1582, 0.5146, 0.2032, 0.51, 0.25, 0.5146, 0.2968, 0.5283, 0.3418, 0.5504, 0.3833, 0.5803, 0.4197, 0.6167, 0.4496, 0.6582, 0.4717, 0.7032, 0.4854, 0.03125, 0.6485, 0.03125, 0.797, 0.0, 0.797, 0.0, 0.6485, 0.0625, 0.6485, 0.0625, 0.797, 0.03125, 0.797, 0.03125, 0.6485, 0.09375, 0.6485, 0.09375, 0.797, 0.0625, 0.797, 0.0625, 0.6485, 0.125, 0.6485, 0.125, 0.797, 0.09375, 0.797, 0.09375, 0.6485, 0.1562, 0.6485, 0.1562, 0.797, 0.125, 0.797, 0.125, 0.6485, 0.1875, 0.6485, 0.1875, 0.797, 0.1562, 0.797, 0.1562, 0.6485, 0.2188, 0.6485, 0.2188, 0.797, 0.1875, 0.797, 0.1875, 0.6485, 0.25, 0.6485, 0.25, 0.797, 0.2188, 0.797, 0.2188, 0.6485, 0.2812, 0.6485, 0.2812, 0.797, 0.25, 0.797, 0.25, 0.6485, 0.3125, 0.6485, 0.3125, 0.797, 0.2812, 0.797, 0.2812, 0.6485, 0.3438, 0.6485, 0.3438, 0.797, 0.3125, 0.797, 0.3125, 0.6485, 0.375, 0.6485, 0.375, 0.797, 0.3438, 0.797, 0.3438, 0.6485, 0.4062, 0.6485, 0.4062, 0.797, 0.375, 0.797, 0.375, 0.6485, 0.4375, 0.6485, 0.4375, 0.797, 0.4062, 0.797, 0.4062, 0.6485, 0.4688, 0.6485, 0.4688, 0.797, 0.4375, 0.797, 0.4375, 0.6485, 0.5, 0.6485, 0.5, 0.797, 0.4688, 0.797, 0.4688, 0.6485, 0.5312, 0.6485, 0.5312, 0.797, 0.5, 0.797, 0.5, 0.6485, 0.5625, 0.6485, 0.5625, 0.797, 0.5312, 0.797, 0.5312, 0.6485, 0.5938, 0.6485, 0.5938, 0.797, 0.5625, 0.797, 0.5625, 0.6485, 0.625, 0.6485, 0.625, 0.797, 0.5938, 0.797, 0.5938, 0.6485, 0.6562, 0.6485, 0.6562, 0.797, 0.625, 0.797, 0.625, 0.6485, 0.6875, 0.6485, 0.6875, 0.797, 0.6562, 0.797, 0.6562, 0.6485, 0.7188, 0.6485, 0.7188, 0.797, 0.6875, 0.797, 0.6875, 0.6485, 0.75, 0.6485, 0.75, 0.797, 0.7188, 0.797, 0.7188, 0.6485, 0.7812, 0.6485, 0.7813, 0.797, 0.75, 0.797, 0.75, 0.6485, 0.8125, 0.6485, 0.8125, 0.797, 0.7813, 0.797, 0.7812, 0.6485, 0.8438, 0.6485, 0.8438, 0.797, 0.8125, 0.797, 0.8125, 0.6485, 0.875, 0.6485, 0.875, 0.797, 0.8438, 0.797, 0.8438, 0.6485, 0.9062, 0.6485, 0.9063, 0.797, 0.875, 0.797, 0.875, 0.6485, 0.9375, 0.6485, 0.9375, 0.797, 0.9063, 0.797, 0.9062, 0.6485, 0.9688, 0.6485, 0.9688, 0.797, 0.9375, 0.797, 0.9375, 0.6485, 1.0, 0.6485, 1.0, 0.797, 0.9688, 0.797, 0.9688, 0.6485, 0.03125, 0.8042, 0.03125, 0.8907, 0.0, 0.8907, 0.0, 0.8042, 0.0625, 0.8042, 0.0625, 0.8907, 0.03125, 0.8907, 0.03125, 0.8042, 0.09375, 0.8042, 0.09375, 0.8907, 0.0625, 0.8907, 0.0625, 0.8042, 0.125, 0.8042, 0.125, 0.8907, 0.09375, 0.8907, 0.09375, 0.8042, 0.1562, 0.8042, 0.1562, 0.8907, 0.125, 0.8907, 0.125, 0.8042, 0.1875, 0.8042, 0.1875, 0.8907, 0.1562, 0.8907, 0.1562, 0.8042, 0.2188, 0.8042, 0.2188, 0.8907, 0.1875, 0.8907, 0.1875, 0.8042, 0.25, 0.8042, 0.25, 0.8907, 0.2188, 0.8907, 0.2188, 0.8042, 0.2812, 0.8042, 0.2812, 0.8907, 0.25, 0.8907, 0.25, 0.8042, 0.3125, 0.8042, 0.3125, 0.8907, 0.2812, 0.8907, 0.2812, 0.8042, 0.3438, 0.8042, 0.3438, 0.8907, 0.3125, 0.8907, 0.3125, 0.8042, 0.375, 0.8042, 0.375, 0.8907, 0.3438, 0.8907, 0.3438, 0.8042, 0.4062, 0.8042, 0.4062, 0.8907, 0.375, 0.8907, 0.375, 0.8042, 0.4375, 0.8042, 0.4375, 0.8907, 0.4062, 0.8907, 0.4062, 0.8042, 0.4688, 0.8042, 0.4687, 0.8907, 0.4375, 0.8907, 0.4375, 0.8042, 0.5, 0.8042, 0.5, 0.8907, 0.4687, 0.8907, 0.4688, 0.8042, 0.5312, 0.8042, 0.5312, 0.8907, 0.5, 0.8907, 0.5, 0.8042, 0.5625, 0.8042, 0.5625, 0.8907, 0.5312, 0.8907, 0.5312, 0.8042, 0.5938, 0.8042, 0.5938, 0.8907, 0.5625, 0.8907, 0.5625, 0.8042, 0.625, 0.8042, 0.625, 0.8907, 0.5938, 0.8907, 0.5938, 0.8042, 0.6562, 0.8042, 0.6562, 0.8907, 0.625, 0.8907, 0.625, 0.8042, 0.6875, 0.8042, 0.6875, 0.8907, 0.6562, 0.8907, 0.6562, 0.8042, 0.7188, 0.8042, 0.7188, 0.8907, 0.6875, 0.8907, 0.6875, 0.8042, 0.75, 0.8042, 0.75, 0.8907, 0.7188, 0.8907, 0.7188, 0.8042, 0.7813, 0.8042, 0.7813, 0.8907, 0.75, 0.8907, 0.75, 0.8042, 0.8125, 0.8042, 0.8125, 0.8907, 0.7813, 0.8907, 0.7813, 0.8042, 0.8438, 0.8042, 0.8438, 0.8907, 0.8125, 0.8907, 0.8125, 0.8042, 0.875, 0.8042, 0.875, 0.8907, 0.8438, 0.8907, 0.8438, 0.8042, 0.9063, 0.8042, 0.9062, 0.8907, 0.875, 0.8907, 0.875, 0.8042, 0.9375, 0.8042, 0.9375, 0.8907, 0.9062, 0.8907, 0.9063, 0.8042, 0.9688, 0.8042, 0.9688, 0.8907, 0.9375, 0.8907, 0.9375, 0.8042, 1.0, 0.8042, 1.0, 0.8907, 0.9688, 0.8907, 0.9688, 0.8042, 0.03125, 0.9229, 0.03125, 0.9552, 0.0, 0.9552, 0.0, 0.9229, 0.0625, 0.9229, 0.0625, 0.9552, 0.03125, 0.9552, 0.03125, 0.9229, 0.09375, 0.9229, 0.09375, 0.9552, 0.0625, 0.9552, 0.0625, 0.9229, 0.125, 0.9229, 0.125, 0.9552, 0.09375, 0.9552, 0.09375, 0.9229, 0.1562, 0.9229, 0.1562, 0.9552, 0.125, 0.9552, 0.125, 0.9229, 0.1875, 0.9229, 0.1875, 0.9552, 0.1562, 0.9552, 0.1562, 0.9229, 0.2188, 0.9229, 0.2188, 0.9552, 0.1875, 0.9552, 0.1875, 0.9229, 0.25, 0.9229, 0.25, 0.9552, 0.2188, 0.9552, 0.2188, 0.9229, 0.2812, 0.9229, 0.2812, 0.9552, 0.25, 0.9552, 0.25, 0.9229, 0.3125, 0.9229, 0.3125, 0.9552, 0.2812, 0.9552, 0.2812, 0.9229, 0.3438, 0.9229, 0.3438, 0.9552, 0.3125, 0.9552, 0.3125, 0.9229, 0.375, 0.9229, 0.375, 0.9552, 0.3438, 0.9552, 0.3438, 0.9229, 0.4062, 0.9229, 0.4062, 0.9552, 0.375, 0.9552, 0.375, 0.9229, 0.4375, 0.9229, 0.4375, 0.9552, 0.4062, 0.9552, 0.4062, 0.9229, 0.4688, 0.9229, 0.4688, 0.9552, 0.4375, 0.9552, 0.4375, 0.9229, 0.5, 0.9229, 0.5, 0.9552, 0.4688, 0.9552, 0.4688, 0.9229, 0.5312, 0.9229, 0.5312, 0.9552, 0.5, 0.9552, 0.5, 0.9229, 0.5625, 0.9229, 0.5625, 0.9552, 0.5312, 0.9552, 0.5312, 0.9229, 0.5938, 0.9229, 0.5938, 0.9552, 0.5625, 0.9552, 0.5625, 0.9229, 0.625, 0.9229, 0.625, 0.9552, 0.5938, 0.9552, 0.5938, 0.9229, 0.6562, 0.9229, 0.6562, 0.9552, 0.625, 0.9552, 0.625, 0.9229, 0.6875, 0.9229, 0.6875, 0.9552, 0.6562, 0.9552, 0.6562, 0.9229, 0.7188, 0.9229, 0.7188, 0.9552, 0.6875, 0.9552, 0.6875, 0.9229, 0.75, 0.9229, 0.75, 0.9552, 0.7188, 0.9552, 0.7188, 0.9229, 0.7813, 0.9229, 0.7813, 0.9552, 0.75, 0.9552, 0.75, 0.9229, 0.8125, 0.9229, 0.8125, 0.9552, 0.7813, 0.9552, 0.7813, 0.9229, 0.8438, 0.9229, 0.8438, 0.9552, 0.8125, 0.9552, 0.8125, 0.9229, 0.875, 0.9229, 0.875, 0.9552, 0.8438, 0.9552, 0.8438, 0.9229, 0.9062, 0.9229, 0.9062, 0.9552, 0.875, 0.9552, 0.875, 0.9229, 0.9375, 0.9229, 0.9375, 0.9552, 0.9062, 0.9552, 0.9062, 0.9229, 0.9688, 0.9229, 0.9687, 0.9552, 0.9375, 0.9552, 0.9375, 0.9229, 1.0, 0.9229, 1.0, 0.9552, 0.9687, 0.9552, 0.9688, 0.9229, 0.03125, 0.9734, 0.03125, 0.9737, 0.0, 0.9737, 0.0, 0.9734, 0.0625, 0.9734, 0.0625, 0.9737, 0.03125, 0.9737, 0.03125, 0.9734, 0.09375, 0.9734, 0.09375, 0.9737, 0.0625, 0.9737, 0.0625, 0.9734, 0.125, 0.9734, 0.125, 0.9737, 0.09375, 0.9737, 0.09375, 0.9734, 0.1562, 0.9734, 0.1562, 0.9737, 0.125, 0.9737, 0.125, 0.9734, 0.1875, 0.9734, 0.1875, 0.9737, 0.1562, 0.9737, 0.1562, 0.9734, 0.2188, 0.9734, 0.2188, 0.9737, 0.1875, 0.9737, 0.1875, 0.9734, 0.25, 0.9734, 0.25, 0.9737, 0.2188, 0.9737, 0.2188, 0.9734, 0.2812, 0.9734, 0.2812, 0.9737, 0.25, 0.9737, 0.25, 0.9734, 0.3125, 0.9734, 0.3125, 0.9737, 0.2812, 0.9737, 0.2812, 0.9734, 0.3438, 0.9734, 0.3437, 0.9737, 0.3125, 0.9737, 0.3125, 0.9734, 0.375, 0.9734, 0.375, 0.9737, 0.3437, 0.9737, 0.3438, 0.9734, 0.4062, 0.9734, 0.4062, 0.9737, 0.375, 0.9737, 0.375, 0.9734, 0.4375, 0.9734, 0.4375, 0.9737, 0.4062, 0.9737, 0.4062, 0.9734, 0.4688, 0.9734, 0.4688, 0.9737, 0.4375, 0.9737, 0.4375, 0.9734, 0.5, 0.9734, 0.5, 0.9737, 0.4688, 0.9737, 0.4688, 0.9734, 0.5312, 0.9734, 0.5312, 0.9737, 0.5, 0.9737, 0.5, 0.9734, 0.5625, 0.9734, 0.5625, 0.9737, 0.5312, 0.9737, 0.5312, 0.9734, 0.5938, 0.9734, 0.5938, 0.9737, 0.5625, 0.9737, 0.5625, 0.9734, 0.625, 0.9734, 0.625, 0.9737, 0.5938, 0.9737, 0.5938, 0.9734, 0.6562, 0.9734, 0.6562, 0.9737, 0.625, 0.9737, 0.625, 0.9734, 0.6875, 0.9734, 0.6875, 0.9737, 0.6562, 0.9737, 0.6562, 0.9734, 0.7188, 0.9734, 0.7188, 0.9737, 0.6875, 0.9737, 0.6875, 0.9734, 0.75, 0.9734, 0.75, 0.9737, 0.7188, 0.9737, 0.7188, 0.9734, 0.7813, 0.9734, 0.7813, 0.9737, 0.75, 0.9737, 0.75, 0.9734, 0.8125, 0.9734, 0.8125, 0.9737, 0.7813, 0.9737, 0.7813, 0.9734, 0.8438, 0.9734, 0.8437, 0.9737, 0.8125, 0.9737, 0.8125, 0.9734, 0.875, 0.9734, 0.875, 0.9737, 0.8437, 0.9737, 0.8438, 0.9734, 0.9062, 0.9734, 0.9062, 0.9737, 0.875, 0.9737, 0.875, 0.9734, 0.9375, 0.9734, 0.9375, 0.9737, 0.9062, 0.9737, 0.9062, 0.9734, 0.9688, 0.9734, 0.9688, 0.9737, 0.9375, 0.9737, 0.9375, 0.9734, 1.0, 0.9734, 1.0, 0.9737, 0.9688, 0.9737, 0.9688, 0.9734, 1.0, 0.9582, 1.0, 0.9731, 0.9688, 0.9731, 0.9688, 0.9582, 0.9688, 0.9582, 0.9688, 0.9731, 0.9375, 0.9731, 0.9375, 0.9582, 0.9375, 0.9582, 0.9375, 0.9731, 0.9062, 0.9731, 0.9062, 0.9582, 0.9062, 0.9582, 0.9062, 0.9731, 0.875, 0.9731, 0.875, 0.9582, 0.875, 0.9582, 0.875, 0.9731, 0.8438, 0.9731, 0.8438, 0.9582, 0.8438, 0.9582, 0.8438, 0.9731, 0.8125, 0.9731, 0.8125, 0.9582, 0.8125, 0.9582, 0.8125, 0.9731, 0.7813, 0.9731, 0.7813, 0.9582, 0.7813, 0.9582, 0.7813, 0.9731, 0.75, 0.9731, 0.75, 0.9582, 0.75, 0.9582, 0.75, 0.9731, 0.7188, 0.9731, 0.7188, 0.9582, 0.7188, 0.9582, 0.7188, 0.9731, 0.6875, 0.9731, 0.6875, 0.9582, 0.6875, 0.9582, 0.6875, 0.9731, 0.6562, 0.9731, 0.6562, 0.9582, 0.6562, 0.9582, 0.6562, 0.9731, 0.625, 0.9731, 0.625, 0.9582, 0.625, 0.9582, 0.625, 0.9731, 0.5938, 0.9731, 0.5938, 0.9582, 0.5938, 0.9582, 0.5938, 0.9731, 0.5625, 0.9731, 0.5625, 0.9582, 0.5625, 0.9582, 0.5625, 0.9731, 0.5312, 0.9731, 0.5312, 0.9582, 0.5312, 0.9582, 0.5312, 0.9731, 0.5, 0.9731, 0.5, 0.9582, 0.5, 0.9582, 0.5, 0.9731, 0.4688, 0.9731, 0.4688, 0.9582, 0.4688, 0.9582, 0.4688, 0.9731, 0.4375, 0.9731, 0.4375, 0.9582, 0.4375, 0.9582, 0.4375, 0.9731, 0.4062, 0.9731, 0.4062, 0.9582, 0.4062, 0.9582, 0.4062, 0.9731, 0.375, 0.9731, 0.375, 0.9582, 0.375, 0.9582, 0.375, 0.9731, 0.3438, 0.9731, 0.3438, 0.9582, 0.3438, 0.9582, 0.3438, 0.9731, 0.3125, 0.9731, 0.3125, 0.9582, 0.3125, 0.9582, 0.3125, 0.9731, 0.2812, 0.9731, 0.2812, 0.9582, 0.2812, 0.9582, 0.2812, 0.9731, 0.25, 0.9731, 0.25, 0.9582, 0.25, 0.9582, 0.25, 0.9731, 0.2188, 0.9731, 0.2188, 0.9582, 0.2188, 0.9582, 0.2188, 0.9731, 0.1875, 0.9731, 0.1875, 0.9582, 0.1875, 0.9582, 0.1875, 0.9731, 0.1562, 0.9731, 0.1562, 0.9582, 0.1562, 0.9582, 0.1562, 0.9731, 0.125, 0.9731, 0.125, 0.9582, 0.125, 0.9582, 0.125, 0.9731, 0.09375, 0.9731, 0.09375, 0.9582, 0.09375, 0.9582, 0.09375, 0.9731, 0.0625, 0.9731, 0.0625, 0.9582, 0.0625, 0.9582, 0.0625, 0.9731, 0.03125, 0.9731, 0.03125, 0.9582, 0.03125, 0.9582, 0.03125, 0.9731, 0.0, 0.9731, 0.0, 0.9582, 1.0, 0.6114, 1.0, 0.6485, 0.9688, 0.6485, 0.9688, 0.6114, 0.9688, 0.6114, 0.9688, 0.6485, 0.9375, 0.6485, 0.9375, 0.6114, 0.9375, 0.6114, 0.9375, 0.6485, 0.9062, 0.6485, 0.9062, 0.6114, 0.9062, 0.6114, 0.9062, 0.6485, 0.875, 0.6485, 0.875, 0.6114, 0.875, 0.6114, 0.875, 0.6485, 0.8438, 0.6485, 0.8438, 0.6114, 0.8438, 0.6114, 0.8438, 0.6485, 0.8125, 0.6485, 0.8125, 0.6114, 0.8125, 0.6114, 0.8125, 0.6485, 0.7812, 0.6485, 0.7812, 0.6114, 0.7812, 0.6114, 0.7812, 0.6485, 0.75, 0.6485, 0.75, 0.6114, 0.75, 0.6114, 0.75, 0.6485, 0.7188, 0.6485, 0.7188, 0.6114, 0.7188, 0.6114, 0.7188, 0.6485, 0.6875, 0.6485, 0.6875, 0.6114, 0.6875, 0.6114, 0.6875, 0.6485, 0.6562, 0.6485, 0.6562, 0.6114, 0.6562, 0.6114, 0.6562, 0.6485, 0.625, 0.6485, 0.625, 0.6114, 0.625, 0.6114, 0.625, 0.6485, 0.5938, 0.6485, 0.5938, 0.6114, 0.5938, 0.6114, 0.5938, 0.6485, 0.5625, 0.6485, 0.5625, 0.6114, 0.5625, 0.6114, 0.5625, 0.6485, 0.5312, 0.6485, 0.5312, 0.6114, 0.5312, 0.6114, 0.5312, 0.6485, 0.5, 0.6485, 0.5, 0.6114, 0.5, 0.6114, 0.5, 0.6485, 0.4688, 0.6485, 0.4688, 0.6114, 0.4688, 0.6114, 0.4688, 0.6485, 0.4375, 0.6485, 0.4375, 0.6114, 0.4375, 0.6114, 0.4375, 0.6485, 0.4062, 0.6485, 0.4062, 0.6114, 0.4062, 0.6114, 0.4062, 0.6485, 0.375, 0.6485, 0.375, 0.6114, 0.375, 0.6114, 0.375, 0.6485, 0.3438, 0.6485, 0.3438, 0.6114, 0.3438, 0.6114, 0.3438, 0.6485, 0.3125, 0.6485, 0.3125, 0.6114, 0.3125, 0.6114, 0.3125, 0.6485, 0.2812, 0.6485, 0.2812, 0.6114, 0.2812, 0.6114, 0.2812, 0.6485, 0.25, 0.6485, 0.25, 0.6114, 0.25, 0.6114, 0.25, 0.6485, 0.2188, 0.6485, 0.2188, 0.6114, 0.2188, 0.6114, 0.2188, 0.6485, 0.1875, 0.6485, 0.1875, 0.6114, 0.1875, 0.6114, 0.1875, 0.6485, 0.1562, 0.6485, 0.1562, 0.6114, 0.1562, 0.6114, 0.1562, 0.6485, 0.125, 0.6485, 0.125, 0.6114, 0.125, 0.6114, 0.125, 0.6485, 0.09375, 0.6485, 0.09375, 0.6114, 0.09375, 0.6114, 0.09375, 0.6485, 0.0625, 0.6485, 0.0625, 0.6114, 0.0625, 0.6114, 0.0625, 0.6485, 0.03125, 0.6485, 0.03125, 0.6114, 0.03125, 0.6114, 0.03125, 0.6485, 0.0, 0.6485, 0.0, 0.6114, 0.03125, 0.5, 0.03125, 0.5743, 0.0, 0.5743, 0.0, 0.5, 0.0625, 0.5, 0.0625, 0.5743, 0.03125, 0.5743, 0.03125, 0.5, 0.09375, 0.5, 0.09375, 0.5743, 0.0625, 0.5743, 0.0625, 0.5, 0.125, 0.5, 0.125, 0.5743, 0.09375, 0.5743, 0.09375, 0.5, 0.1562, 0.5, 0.1562, 0.5743, 0.125, 0.5743, 0.125, 0.5, 0.1875, 0.5, 0.1875, 0.5743, 0.1562, 0.5743, 0.1562, 0.5, 0.2188, 0.5, 0.2188, 0.5743, 0.1875, 0.5743, 0.1875, 0.5, 0.25, 0.5, 0.25, 0.5743, 0.2188, 0.5743, 0.2188, 0.5, 0.2812, 0.5, 0.2812, 0.5743, 0.25, 0.5743, 0.25, 0.5, 0.3125, 0.5, 0.3125, 0.5743, 0.2812, 0.5743, 0.2812, 0.5, 0.3438, 0.5, 0.3438, 0.5743, 0.3125, 0.5743, 0.3125, 0.5, 0.375, 0.5, 0.375, 0.5743, 0.3438, 0.5743, 0.3438, 0.5, 0.4062, 0.5, 0.4062, 0.5743, 0.375, 0.5743, 0.375, 0.5, 0.4375, 0.5, 0.4375, 0.5743, 0.4062, 0.5743, 0.4062, 0.5, 0.4688, 0.5, 0.4688, 0.5743, 0.4375, 0.5743, 0.4375, 0.5, 0.5, 0.5, 0.5, 0.5743, 0.4688, 0.5743, 0.4688, 0.5, 0.5312, 0.5, 0.5312, 0.5743, 0.5, 0.5743, 0.5, 0.5, 0.5625, 0.5, 0.5625, 0.5743, 0.5312, 0.5743, 0.5312, 0.5, 0.5938, 0.5, 0.5938, 0.5743, 0.5625, 0.5743, 0.5625, 0.5, 0.625, 0.5, 0.625, 0.5743, 0.5938, 0.5743, 0.5938, 0.5, 0.6562, 0.5, 0.6562, 0.5743, 0.625, 0.5743, 0.625, 0.5, 0.6875, 0.5, 0.6875, 0.5743, 0.6562, 0.5743, 0.6562, 0.5, 0.7188, 0.5, 0.7188, 0.5743, 0.6875, 0.5743, 0.6875, 0.5, 0.75, 0.5, 0.75, 0.5743, 0.7188, 0.5743, 0.7188, 0.5, 0.7812, 0.5, 0.7812, 0.5743, 0.75, 0.5743, 0.75, 0.5, 0.8125, 0.5, 0.8125, 0.5743, 0.7812, 0.5743, 0.7812, 0.5, 0.8438, 0.5, 0.8438, 0.5743, 0.8125, 0.5743, 0.8125, 0.5, 0.875, 0.5, 0.875, 0.5743, 0.8438, 0.5743, 0.8438, 0.5, 0.9062, 0.5, 0.9062, 0.5743, 0.875, 0.5743, 0.875, 0.5, 0.9375, 0.5, 0.9375, 0.5743, 0.9062, 0.5743, 0.9062, 0.5, 0.9688, 0.5, 0.9688, 0.5743, 0.9375, 0.5743, 0.9375, 0.5, 1.0, 0.5, 1.0, 0.5743, 0.9688, 0.5743, 0.9688, 0.5, 0.03125, 0.5928, 0.03125, 0.6114, 0.0, 0.6114, 0.0, 0.5928, 0.0625, 0.5928, 0.0625, 0.6114, 0.03125, 0.6114, 0.03125, 0.5928, 0.09375, 0.5928, 0.09375, 0.6114, 0.0625, 0.6114, 0.0625, 0.5928, 0.125, 0.5928, 0.125, 0.6114, 0.09375, 0.6114, 0.09375, 0.5928, 0.1562, 0.5928, 0.1562, 0.6114, 0.125, 0.6114, 0.125, 0.5928, 0.1875, 0.5928, 0.1875, 0.6114, 0.1562, 0.6114, 0.1562, 0.5928, 0.2188, 0.5928, 0.2188, 0.6114, 0.1875, 0.6114, 0.1875, 0.5928, 0.25, 0.5928, 0.25, 0.6114, 0.2188, 0.6114, 0.2188, 0.5928, 0.2812, 0.5928, 0.2812, 0.6114, 0.25, 0.6114, 0.25, 0.5928, 0.3125, 0.5928, 0.3125, 0.6114, 0.2812, 0.6114, 0.2812, 0.5928, 0.3438, 0.5928, 0.3438, 0.6114, 0.3125, 0.6114, 0.3125, 0.5928, 0.375, 0.5928, 0.375, 0.6114, 0.3438, 0.6114, 0.3438, 0.5928, 0.4062, 0.5928, 0.4062, 0.6114, 0.375, 0.6114, 0.375, 0.5928, 0.4375, 0.5928, 0.4375, 0.6114, 0.4062, 0.6114, 0.4062, 0.5928, 0.4688, 0.5928, 0.4688, 0.6114, 0.4375, 0.6114, 0.4375, 0.5928, 0.5, 0.5928, 0.5, 0.6114, 0.4688, 0.6114, 0.4688, 0.5928, 0.5312, 0.5928, 0.5312, 0.6114, 0.5, 0.6114, 0.5, 0.5928, 0.5625, 0.5928, 0.5625, 0.6114, 0.5312, 0.6114, 0.5312, 0.5928, 0.5938, 0.5928, 0.5938, 0.6114, 0.5625, 0.6114, 0.5625, 0.5928, 0.625, 0.5928, 0.625, 0.6114, 0.5938, 0.6114, 0.5938, 0.5928, 0.6562, 0.5928, 0.6562, 0.6114, 0.625, 0.6114, 0.625, 0.5928, 0.6875, 0.5928, 0.6875, 0.6114, 0.6562, 0.6114, 0.6562, 0.5928, 0.7188, 0.5928, 0.7188, 0.6114, 0.6875, 0.6114, 0.6875, 0.5928, 0.75, 0.5928, 0.75, 0.6114, 0.7188, 0.6114, 0.7188, 0.5928, 0.7812, 0.5928, 0.7812, 0.6114, 0.75, 0.6114, 0.75, 0.5928, 0.8125, 0.5928, 0.8125, 0.6114, 0.7812, 0.6114, 0.7812, 0.5928, 0.8438, 0.5928, 0.8438, 0.6114, 0.8125, 0.6114, 0.8125, 0.5928, 0.875, 0.5928, 0.875, 0.6114, 0.8438, 0.6114, 0.8438, 0.5928, 0.9062, 0.5928, 0.9062, 0.6114, 0.875, 0.6114, 0.875, 0.5928, 0.9375, 0.5928, 0.9375, 0.6114, 0.9062, 0.6114, 0.9062, 0.5928, 0.9688, 0.5928, 0.9688, 0.6114, 0.9375, 0.6114, 0.9375, 0.5928, 1.0, 0.5928, 1.0, 0.6114, 0.9688, 0.6114, 0.9688, 0.5928, 1.0, 0.9731, 1.0, 0.9734, 0.9688, 0.9734, 0.9688, 0.9731, 0.9688, 0.9731, 0.9688, 0.9734, 0.9375, 0.9734, 0.9375, 0.9731, 0.9375, 0.9731, 0.9375, 0.9734, 0.9062, 0.9734, 0.9062, 0.9731, 0.9062, 0.9731, 0.9062, 0.9734, 0.875, 0.9734, 0.875, 0.9731, 0.875, 0.9731, 0.875, 0.9734, 0.8438, 0.9734, 0.8438, 0.9731, 0.8438, 0.9731, 0.8438, 0.9734, 0.8125, 0.9734, 0.8125, 0.9731, 0.8125, 0.9731, 0.8125, 0.9734, 0.7813, 0.9734, 0.7813, 0.9731, 0.7813, 0.9731, 0.7813, 0.9734, 0.75, 0.9734, 0.75, 0.9731, 0.75, 0.9731, 0.75, 0.9734, 0.7188, 0.9734, 0.7188, 0.9731, 0.7188, 0.9731, 0.7188, 0.9734, 0.6875, 0.9734, 0.6875, 0.9731, 0.6875, 0.9731, 0.6875, 0.9734, 0.6562, 0.9734, 0.6562, 0.9731, 0.6562, 0.9731, 0.6562, 0.9734, 0.625, 0.9734, 0.625, 0.9731, 0.625, 0.9731, 0.625, 0.9734, 0.5938, 0.9734, 0.5938, 0.9731, 0.5938, 0.9731, 0.5938, 0.9734, 0.5625, 0.9734, 0.5625, 0.9731, 0.5625, 0.9731, 0.5625, 0.9734, 0.5312, 0.9734, 0.5312, 0.9731, 0.5312, 0.9731, 0.5312, 0.9734, 0.5, 0.9734, 0.5, 0.9731, 0.5, 0.9731, 0.5, 0.9734, 0.4688, 0.9734, 0.4688, 0.9731, 0.4688, 0.9731, 0.4688, 0.9734, 0.4375, 0.9734, 0.4375, 0.9731, 0.4375, 0.9731, 0.4375, 0.9734, 0.4062, 0.9734, 0.4062, 0.9731, 0.4062, 0.9731, 0.4062, 0.9734, 0.375, 0.9734, 0.375, 0.9731, 0.375, 0.9731, 0.375, 0.9734, 0.3438, 0.9734, 0.3438, 0.9731, 0.3438, 0.9731, 0.3438, 0.9734, 0.3125, 0.9734, 0.3125, 0.9731, 0.3125, 0.9731, 0.3125, 0.9734, 0.2812, 0.9734, 0.2812, 0.9731, 0.2812, 0.9731, 0.2812, 0.9734, 0.25, 0.9734, 0.25, 0.9731, 0.25, 0.9731, 0.25, 0.9734, 0.2188, 0.9734, 0.2188, 0.9731, 0.2188, 0.9731, 0.2188, 0.9734, 0.1875, 0.9734, 0.1875, 0.9731, 0.1875, 0.9731, 0.1875, 0.9734, 0.1562, 0.9734, 0.1562, 0.9731, 0.1562, 0.9731, 0.1562, 0.9734, 0.125, 0.9734, 0.125, 0.9731, 0.125, 0.9731, 0.125, 0.9734, 0.09375, 0.9734, 0.09375, 0.9731, 0.09375, 0.9731, 0.09375, 0.9734, 0.0625, 0.9734, 0.0625, 0.9731, 0.0625, 0.9731, 0.0625, 0.9734, 0.03125, 0.9734, 0.03125, 0.9731, 0.03125, 0.9731, 0.03125, 0.9734, 0.0, 0.9734, 0.0, 0.9731, 1.0, 0.8907, 1.0, 0.9229, 0.9688, 0.9229, 0.9688, 0.8907, 0.9688, 0.8907, 0.9688, 0.9229, 0.9375, 0.9229, 0.9375, 0.8907, 0.9375, 0.8907, 0.9375, 0.9229, 0.9062, 0.9229, 0.9062, 0.8907, 0.9062, 0.8907, 0.9062, 0.9229, 0.875, 0.9229, 0.875, 0.8907, 0.875, 0.8907, 0.875, 0.9229, 0.8438, 0.9229, 0.8438, 0.8907, 0.8438, 0.8907, 0.8438, 0.9229, 0.8125, 0.9229, 0.8125, 0.8907, 0.8125, 0.8907, 0.8125, 0.9229, 0.7813, 0.9229, 0.7813, 0.8907, 0.7813, 0.8907, 0.7813, 0.9229, 0.75, 0.9229, 0.75, 0.8907, 0.75, 0.8907, 0.75, 0.9229, 0.7188, 0.9229, 0.7188, 0.8907, 0.7188, 0.8907, 0.7188, 0.9229, 0.6875, 0.9229, 0.6875, 0.8907, 0.6875, 0.8907, 0.6875, 0.9229, 0.6562, 0.9229, 0.6562, 0.8907, 0.6562, 0.8907, 0.6562, 0.9229, 0.625, 0.9229, 0.625, 0.8907, 0.625, 0.8907, 0.625, 0.9229, 0.5938, 0.9229, 0.5938, 0.8907, 0.5938, 0.8907, 0.5938, 0.9229, 0.5625, 0.9229, 0.5625, 0.8907, 0.5625, 0.8907, 0.5625, 0.9229, 0.5312, 0.9229, 0.5312, 0.8907, 0.5312, 0.8907, 0.5312, 0.9229, 0.5, 0.9229, 0.5, 0.8907, 0.5, 0.8907, 0.5, 0.9229, 0.4688, 0.9229, 0.4687, 0.8907, 0.4687, 0.8907, 0.4688, 0.9229, 0.4375, 0.9229, 0.4375, 0.8907, 0.4375, 0.8907, 0.4375, 0.9229, 0.4062, 0.9229, 0.4062, 0.8907, 0.4062, 0.8907, 0.4062, 0.9229, 0.375, 0.9229, 0.375, 0.8907, 0.375, 0.8907, 0.375, 0.9229, 0.3438, 0.9229, 0.3438, 0.8907, 0.3438, 0.8907, 0.3438, 0.9229, 0.3125, 0.9229, 0.3125, 0.8907, 0.3125, 0.8907, 0.3125, 0.9229, 0.2812, 0.9229, 0.2812, 0.8907, 0.2812, 0.8907, 0.2812, 0.9229, 0.25, 0.9229, 0.25, 0.8907, 0.25, 0.8907, 0.25, 0.9229, 0.2188, 0.9229, 0.2188, 0.8907, 0.2188, 0.8907, 0.2188, 0.9229, 0.1875, 0.9229, 0.1875, 0.8907, 0.1875, 0.8907, 0.1875, 0.9229, 0.1562, 0.9229, 0.1562, 0.8907, 0.1562, 0.8907, 0.1562, 0.9229, 0.125, 0.9229, 0.125, 0.8907, 0.125, 0.8907, 0.125, 0.9229, 0.09375, 0.9229, 0.09375, 0.8907, 0.09375, 0.8907, 0.09375, 0.9229, 0.0625, 0.9229, 0.0625, 0.8907, 0.0625, 0.8907, 0.0625, 0.9229, 0.03125, 0.9229, 0.03125, 0.8907, 0.03125, 0.8907, 0.03125, 0.9229, 0.0, 0.9229, 0.0, 0.8907, 1.0, 0.5743, 1.0, 0.5928, 0.9688, 0.5928, 0.9688, 0.5743, 0.9688, 0.5743, 0.9688, 0.5928, 0.9375, 0.5928, 0.9375, 0.5743, 0.9375, 0.5743, 0.9375, 0.5928, 0.9062, 0.5928, 0.9062, 0.5743, 0.9062, 0.5743, 0.9062, 0.5928, 0.875, 0.5928, 0.875, 0.5743, 0.875, 0.5743, 0.875, 0.5928, 0.8438, 0.5928, 0.8438, 0.5743, 0.8438, 0.5743, 0.8438, 0.5928, 0.8125, 0.5928, 0.8125, 0.5743, 0.8125, 0.5743, 0.8125, 0.5928, 0.7812, 0.5928, 0.7812, 0.5743, 0.7812, 0.5743, 0.7812, 0.5928, 0.75, 0.5928, 0.75, 0.5743, 0.75, 0.5743, 0.75, 0.5928, 0.7188, 0.5928, 0.7188, 0.5743, 0.7188, 0.5743, 0.7188, 0.5928, 0.6875, 0.5928, 0.6875, 0.5743, 0.6875, 0.5743, 0.6875, 0.5928, 0.6562, 0.5928, 0.6562, 0.5743, 0.6562, 0.5743, 0.6562, 0.5928, 0.625, 0.5928, 0.625, 0.5743, 0.625, 0.5743, 0.625, 0.5928, 0.5938, 0.5928, 0.5938, 0.5743, 0.5938, 0.5743, 0.5938, 0.5928, 0.5625, 0.5928, 0.5625, 0.5743, 0.5625, 0.5743, 0.5625, 0.5928, 0.5312, 0.5928, 0.5312, 0.5743, 0.5312, 0.5743, 0.5312, 0.5928, 0.5, 0.5928, 0.5, 0.5743, 0.5, 0.5743, 0.5, 0.5928, 0.4688, 0.5928, 0.4688, 0.5743, 0.4688, 0.5743, 0.4688, 0.5928, 0.4375, 0.5928, 0.4375, 0.5743, 0.4375, 0.5743, 0.4375, 0.5928, 0.4062, 0.5928, 0.4062, 0.5743, 0.4062, 0.5743, 0.4062, 0.5928, 0.375, 0.5928, 0.375, 0.5743, 0.375, 0.5743, 0.375, 0.5928, 0.3438, 0.5928, 0.3438, 0.5743, 0.3438, 0.5743, 0.3438, 0.5928, 0.3125, 0.5928, 0.3125, 0.5743, 0.3125, 0.5743, 0.3125, 0.5928, 0.2812, 0.5928, 0.2812, 0.5743, 0.2812, 0.5743, 0.2812, 0.5928, 0.25, 0.5928, 0.25, 0.5743, 0.25, 0.5743, 0.25, 0.5928, 0.2188, 0.5928, 0.2188, 0.5743, 0.2188, 0.5743, 0.2188, 0.5928, 0.1875, 0.5928, 0.1875, 0.5743, 0.1875, 0.5743, 0.1875, 0.5928, 0.1562, 0.5928, 0.1562, 0.5743, 0.1562, 0.5743, 0.1562, 0.5928, 0.125, 0.5928, 0.125, 0.5743, 0.125, 0.5743, 0.125, 0.5928, 0.09375, 0.5928, 0.09375, 0.5743, 0.09375, 0.5743, 0.09375, 0.5928, 0.0625, 0.5928, 0.0625, 0.5743, 0.0625, 0.5743, 0.0625, 0.5928, 0.03125, 0.5928, 0.03125, 0.5743, 0.03125, 0.5743, 0.03125, 0.5928, 0.0, 0.5928, 0.0, 0.5743, 1.0, 0.797, 1.0, 0.8042, 0.9688, 0.8042, 0.9688, 0.797, 0.9688, 0.797, 0.9688, 0.8042, 0.9375, 0.8042, 0.9375, 0.797, 0.9375, 0.797, 0.9375, 0.8042, 0.9063, 0.8042, 0.9063, 0.797, 0.9063, 0.797, 0.9063, 0.8042, 0.875, 0.8042, 0.875, 0.797, 0.875, 0.797, 0.875, 0.8042, 0.8438, 0.8042, 0.8438, 0.797, 0.8438, 0.797, 0.8438, 0.8042, 0.8125, 0.8042, 0.8125, 0.797, 0.8125, 0.797, 0.8125, 0.8042, 0.7813, 0.8042, 0.7813, 0.797, 0.7813, 0.797, 0.7813, 0.8042, 0.75, 0.8042, 0.75, 0.797, 0.75, 0.797, 0.75, 0.8042, 0.7188, 0.8042, 0.7188, 0.797, 0.7188, 0.797, 0.7188, 0.8042, 0.6875, 0.8042, 0.6875, 0.797, 0.6875, 0.797, 0.6875, 0.8042, 0.6562, 0.8042, 0.6562, 0.797, 0.6562, 0.797, 0.6562, 0.8042, 0.625, 0.8042, 0.625, 0.797, 0.625, 0.797, 0.625, 0.8042, 0.5938, 0.8042, 0.5938, 0.797, 0.5938, 0.797, 0.5938, 0.8042, 0.5625, 0.8042, 0.5625, 0.797, 0.5625, 0.797, 0.5625, 0.8042, 0.5312, 0.8042, 0.5312, 0.797, 0.5312, 0.797, 0.5312, 0.8042, 0.5, 0.8042, 0.5, 0.797, 0.5, 0.797, 0.5, 0.8042, 0.4688, 0.8042, 0.4688, 0.797, 0.4688, 0.797, 0.4688, 0.8042, 0.4375, 0.8042, 0.4375, 0.797, 0.4375, 0.797, 0.4375, 0.8042, 0.4062, 0.8042, 0.4062, 0.797, 0.4062, 0.797, 0.4062, 0.8042, 0.375, 0.8042, 0.375, 0.797, 0.375, 0.797, 0.375, 0.8042, 0.3438, 0.8042, 0.3438, 0.797, 0.3438, 0.797, 0.3438, 0.8042, 0.3125, 0.8042, 0.3125, 0.797, 0.3125, 0.797, 0.3125, 0.8042, 0.2812, 0.8042, 0.2812, 0.797, 0.2812, 0.797, 0.2812, 0.8042, 0.25, 0.8042, 0.25, 0.797, 0.25, 0.797, 0.25, 0.8042, 0.2188, 0.8042, 0.2188, 0.797, 0.2188, 0.797, 0.2188, 0.8042, 0.1875, 0.8042, 0.1875, 0.797, 0.1875, 0.797, 0.1875, 0.8042, 0.1562, 0.8042, 0.1562, 0.797, 0.1562, 0.797, 0.1562, 0.8042, 0.125, 0.8042, 0.125, 0.797, 0.125, 0.797, 0.125, 0.8042, 0.09375, 0.8042, 0.09375, 0.797, 0.09375, 0.797, 0.09375, 0.8042, 0.0625, 0.8042, 0.0625, 0.797, 0.0625, 0.797, 0.0625, 0.8042, 0.03125, 0.8042, 0.03125, 0.797, 0.03125, 0.797, 0.03125, 0.8042, 0.0, 0.8042, 0.0, 0.797, 0.03125, 0.9552, 0.03125, 0.9582, 0.0, 0.9582, 0.0, 0.9552, 0.0625, 0.9552, 0.0625, 0.9582, 0.03125, 0.9582, 0.03125, 0.9552, 0.09375, 0.9552, 0.09375, 0.9582, 0.0625, 0.9582, 0.0625, 0.9552, 0.125, 0.9552, 0.125, 0.9582, 0.09375, 0.9582, 0.09375, 0.9552, 0.1562, 0.9552, 0.1562, 0.9582, 0.125, 0.9582, 0.125, 0.9552, 0.1875, 0.9552, 0.1875, 0.9582, 0.1562, 0.9582, 0.1562, 0.9552, 0.2188, 0.9552, 0.2188, 0.9582, 0.1875, 0.9582, 0.1875, 0.9552, 0.25, 0.9552, 0.25, 0.9582, 0.2188, 0.9582, 0.2188, 0.9552, 0.2812, 0.9552, 0.2812, 0.9582, 0.25, 0.9582, 0.25, 0.9552, 0.3125, 0.9552, 0.3125, 0.9582, 0.2812, 0.9582, 0.2812, 0.9552, 0.3438, 0.9552, 0.3438, 0.9582, 0.3125, 0.9582, 0.3125, 0.9552, 0.375, 0.9552, 0.375, 0.9582, 0.3438, 0.9582, 0.3438, 0.9552, 0.4062, 0.9552, 0.4062, 0.9582, 0.375, 0.9582, 0.375, 0.9552, 0.4375, 0.9552, 0.4375, 0.9582, 0.4062, 0.9582, 0.4062, 0.9552, 0.4688, 0.9552, 0.4688, 0.9582, 0.4375, 0.9582, 0.4375, 0.9552, 0.5, 0.9552, 0.5, 0.9582, 0.4688, 0.9582, 0.4688, 0.9552, 0.5312, 0.9552, 0.5312, 0.9582, 0.5, 0.9582, 0.5, 0.9552, 0.5625, 0.9552, 0.5625, 0.9582, 0.5312, 0.9582, 0.5312, 0.9552, 0.5938, 0.9552, 0.5938, 0.9582, 0.5625, 0.9582, 0.5625, 0.9552, 0.625, 0.9552, 0.625, 0.9582, 0.5938, 0.9582, 0.5938, 0.9552, 0.6562, 0.9552, 0.6562, 0.9582, 0.625, 0.9582, 0.625, 0.9552, 0.6875, 0.9552, 0.6875, 0.9582, 0.6562, 0.9582, 0.6562, 0.9552, 0.7188, 0.9552, 0.7188, 0.9582, 0.6875, 0.9582, 0.6875, 0.9552, 0.75, 0.9552, 0.75, 0.9582, 0.7188, 0.9582, 0.7188, 0.9552, 0.7813, 0.9552, 0.7813, 0.9582, 0.75, 0.9582, 0.75, 0.9552, 0.8125, 0.9552, 0.8125, 0.9582, 0.7813, 0.9582, 0.7813, 0.9552, 0.8438, 0.9552, 0.8438, 0.9582, 0.8125, 0.9582, 0.8125, 0.9552, 0.875, 0.9552, 0.875, 0.9582, 0.8438, 0.9582, 0.8438, 0.9552, 0.9062, 0.9552, 0.9062, 0.9582, 0.875, 0.9582, 0.875, 0.9552, 0.9375, 0.9552, 0.9375, 0.9582, 0.9062, 0.9582, 0.9062, 0.9552, 0.9687, 0.9552, 0.9688, 0.9582, 0.9375, 0.9582, 0.9375, 0.9552, 1.0, 0.9552, 1.0, 0.9582, 0.9688, 0.9582, 0.9687, 0.9552])
me_cylinder.materials.append(mat_main)
me_cylinder.materials.append(mat_main_stripe)
me_cylinder.materials.append(mat_main_metal_stripe)
me_cylinder.use_remesh_fix_poles = True
me_cylinder.use_remesh_preserve_attributes = False
me_cylinder.use_mirror_vertex_groups = False
me_cylinder.update()
me_cube_001 = bpy.data.meshes.new('Cube.001')
me_cube_001.from_pydata([(-1.158, -0.04, -0.1989), (-1.158, -0.04, 0.09389), (-1.158, 0.04, -0.1989), (-1.158, 0.04, 0.09389), (0.432, -0.04, -0.1989), (0.432, -0.04, 0.09389), (0.432, 0.04, -0.1989), (0.432, 0.04, 0.09389)], [], [(0, 1, 3, 2), (2, 3, 7, 6), (6, 7, 5, 4), (4, 5, 1, 0), (2, 6, 4, 0), (7, 3, 1, 5)])
_uv = me_cube_001.uv_layers.new(name='UVMap')
_uv.uv.foreach_set('vector', [0.375, 0.0, 0.625, 0.0, 0.625, 0.25, 0.375, 0.25, 0.375, 0.25, 0.625, 0.25, 0.625, 0.5, 0.375, 0.5, 0.375, 0.5, 0.625, 0.5, 0.625, 0.75, 0.375, 0.75, 0.375, 0.75, 0.625, 0.75, 0.625, 1.0, 0.375, 1.0, 0.125, 0.5, 0.375, 0.5, 0.375, 0.75, 0.125, 0.75, 0.625, 0.5, 0.875, 0.5, 0.875, 0.75, 0.625, 0.75])
me_cube_001.materials.append(mat_main)
me_cube_001.use_remesh_fix_poles = True
me_cube_001.use_remesh_preserve_attributes = False
me_cube_001.use_mirror_vertex_groups = False
me_cube_001.update()
me_cube_002 = bpy.data.meshes.new('Cube.002')
me_cube_002.from_pydata([(-0.7606, -0.02, 0.0), (-0.652, -0.01, 0.5371), (-0.7606, 0.02, 0.0), (-0.652, 0.01, 0.5371), (0.5007, -0.02, 0.0), (-0.3132, -0.01, 0.5371), (0.5007, 0.02, 0.0), (-0.3132, 0.01, 0.5371)], [], [(0, 1, 3, 2), (2, 3, 7, 6), (6, 7, 5, 4), (4, 5, 1, 0), (2, 6, 4, 0), (7, 3, 1, 5)])
_uv = me_cube_002.uv_layers.new(name='UVMap')
_uv.uv.foreach_set('vector', [0.375, 0.0, 0.625, 0.0, 0.625, 0.25, 0.375, 0.25, 0.375, 0.25, 0.625, 0.25, 0.625, 0.5, 0.375, 0.5, 0.375, 0.5, 0.625, 0.5, 0.625, 0.75, 0.375, 0.75, 0.375, 0.75, 0.625, 0.75, 0.625, 1.0, 0.375, 1.0, 0.125, 0.5, 0.375, 0.5, 0.375, 0.75, 0.125, 0.75, 0.625, 0.5, 0.875, 0.5, 0.875, 0.75, 0.625, 0.75])
me_cube_002.materials.append(mat_main)
me_cube_002.use_remesh_fix_poles = True
me_cube_002.use_remesh_preserve_attributes = False
me_cube_002.use_mirror_vertex_groups = False
me_cube_002.update()
me_cube_003 = bpy.data.meshes.new('Cube.003')
me_cube_003.from_pydata([(-0.1333, -1.0, -0.05435), (-0.1333, -1.0, 0.05435), (-0.1333, 1.0, -0.05435), (-0.1333, 1.0, 0.05435), (0.08349, -1.0, -0.05435), (0.08349, -1.0, 0.05435), (0.08349, 1.0, -0.05435), (0.08349, 1.0, 0.05435)], [], [(0, 1, 3, 2), (2, 3, 7, 6), (6, 7, 5, 4), (4, 5, 1, 0), (2, 6, 4, 0), (7, 3, 1, 5)])
_uv = me_cube_003.uv_layers.new(name='UVMap')
_uv.uv.foreach_set('vector', [0.375, 0.0, 0.625, 0.0, 0.625, 0.25, 0.375, 0.25, 0.375, 0.25, 0.625, 0.25, 0.625, 0.5, 0.375, 0.5, 0.375, 0.5, 0.625, 0.5, 0.625, 0.75, 0.375, 0.75, 0.375, 0.75, 0.625, 0.75, 0.625, 1.0, 0.375, 1.0, 0.125, 0.5, 0.375, 0.5, 0.375, 0.75, 0.125, 0.75, 0.625, 0.5, 0.875, 0.5, 0.875, 0.75, 0.625, 0.75])
me_cube_003.use_remesh_fix_poles = True
me_cube_003.use_remesh_preserve_attributes = False
me_cube_003.use_mirror_vertex_groups = False
me_cube_003.update()
me_cylinder_001 = bpy.data.meshes.new('Cylinder.001')
me_cylinder_001.from_pydata([(-2.646e-07, 0.4125, 0.0225), (-2.646e-07, -0.4125, 0.0225), (0.004389, 0.4125, 0.02207), (0.004389, -0.4125, 0.02207), (0.00861, 0.4125, 0.02079), (0.00861, -0.4125, 0.02079), (0.0125, 0.4125, 0.01871), (0.0125, -0.4125, 0.01871), (0.01591, 0.4125, 0.01591), (0.01591, -0.4125, 0.01591), (0.01871, 0.4125, 0.0125), (0.01871, -0.4125, 0.0125), (0.02079, 0.4125, 0.00861), (0.02079, -0.4125, 0.00861), (0.02207, 0.4125, 0.004389), (0.02207, -0.4125, 0.004389), (0.0225, 0.4125, -4.594e-08), (0.0225, -0.4125, -4.728e-08), (0.02207, 0.4125, -0.00439), (0.02207, -0.4125, -0.00439), (0.02079, 0.4125, -0.00861), (0.02079, -0.4125, -0.00861), (0.01871, 0.4125, -0.0125), (0.01871, -0.4125, -0.0125), (0.01591, 0.4125, -0.01591), (0.01591, -0.4125, -0.01591), (0.0125, 0.4125, -0.01871), (0.0125, -0.4125, -0.01871), (0.00861, 0.4125, -0.02079), (0.00861, -0.4125, -0.02079), (0.004389, 0.4125, -0.02207), (0.004389, -0.4125, -0.02207), (-2.72e-07, 0.4125, -0.0225), (-2.72e-07, -0.4125, -0.0225), (-0.00439, 0.4125, -0.02207), (-0.00439, -0.4125, -0.02207), (-0.008611, 0.4125, -0.02079), (-0.008611, -0.4125, -0.02079), (-0.0125, 0.4125, -0.01871), (-0.0125, -0.4125, -0.01871), (-0.01591, 0.4125, -0.01591), (-0.01591, -0.4125, -0.01591), (-0.01871, 0.4125, -0.0125), (-0.01871, -0.4125, -0.0125), (-0.02079, 0.4125, -0.00861), (-0.02079, -0.4125, -0.00861), (-0.02207, 0.4125, -0.00439), (-0.02207, -0.4125, -0.00439), (-0.0225, 0.4125, -2.582e-08), (-0.0225, -0.4125, -2.851e-08), (-0.02207, 0.4125, 0.00439), (-0.02207, -0.4125, 0.00439), (-0.02079, 0.4125, 0.00861), (-0.02079, -0.4125, 0.00861), (-0.01871, 0.4125, 0.0125), (-0.01871, -0.4125, 0.0125), (-0.01591, 0.4125, 0.01591), (-0.01591, -0.4125, 0.01591), (-0.0125, 0.4125, 0.01871), (-0.0125, -0.4125, 0.01871), (-0.008611, 0.4125, 0.02079), (-0.008611, -0.4125, 0.02079), (-0.00439, 0.4125, 0.02207), (-0.00439, -0.4125, 0.02207)], [], [(0, 1, 3, 2), (2, 3, 5, 4), (4, 5, 7, 6), (6, 7, 9, 8), (8, 9, 11, 10), (10, 11, 13, 12), (12, 13, 15, 14), (14, 15, 17, 16), (16, 17, 19, 18), (18, 19, 21, 20), (20, 21, 23, 22), (22, 23, 25, 24), (24, 25, 27, 26), (26, 27, 29, 28), (28, 29, 31, 30), (30, 31, 33, 32), (32, 33, 35, 34), (34, 35, 37, 36), (36, 37, 39, 38), (38, 39, 41, 40), (40, 41, 43, 42), (42, 43, 45, 44), (44, 45, 47, 46), (46, 47, 49, 48), (48, 49, 51, 50), (50, 51, 53, 52), (52, 53, 55, 54), (54, 55, 57, 56), (56, 57, 59, 58), (58, 59, 61, 60), (3, 1, 63, 61, 59, 57, 55, 53, 51, 49, 47, 45, 43, 41, 39, 37, 35, 33, 31, 29, 27, 25, 23, 21, 19, 17, 15, 13, 11, 9, 7, 5), (60, 61, 63, 62), (62, 63, 1, 0), (0, 2, 4, 6, 8, 10, 12, 14, 16, 18, 20, 22, 24, 26, 28, 30, 32, 34, 36, 38, 40, 42, 44, 46, 48, 50, 52, 54, 56, 58, 60, 62)])
_uv = me_cylinder_001.uv_layers.new(name='UVMap')
_uv.uv.foreach_set('vector', [1.0, 0.5, 1.0, 1.0, 0.9688, 1.0, 0.9688, 0.5, 0.9688, 0.5, 0.9688, 1.0, 0.9375, 1.0, 0.9375, 0.5, 0.9375, 0.5, 0.9375, 1.0, 0.9062, 1.0, 0.9062, 0.5, 0.9062, 0.5, 0.9062, 1.0, 0.875, 1.0, 0.875, 0.5, 0.875, 0.5, 0.875, 1.0, 0.8438, 1.0, 0.8438, 0.5, 0.8438, 0.5, 0.8438, 1.0, 0.8125, 1.0, 0.8125, 0.5, 0.8125, 0.5, 0.8125, 1.0, 0.7812, 1.0, 0.7812, 0.5, 0.7812, 0.5, 0.7812, 1.0, 0.75, 1.0, 0.75, 0.5, 0.75, 0.5, 0.75, 1.0, 0.7188, 1.0, 0.7188, 0.5, 0.7188, 0.5, 0.7188, 1.0, 0.6875, 1.0, 0.6875, 0.5, 0.6875, 0.5, 0.6875, 1.0, 0.6562, 1.0, 0.6562, 0.5, 0.6562, 0.5, 0.6562, 1.0, 0.625, 1.0, 0.625, 0.5, 0.625, 0.5, 0.625, 1.0, 0.5938, 1.0, 0.5938, 0.5, 0.5938, 0.5, 0.5938, 1.0, 0.5625, 1.0, 0.5625, 0.5, 0.5625, 0.5, 0.5625, 1.0, 0.5312, 1.0, 0.5312, 0.5, 0.5312, 0.5, 0.5312, 1.0, 0.5, 1.0, 0.5, 0.5, 0.5, 0.5, 0.5, 1.0, 0.4688, 1.0, 0.4688, 0.5, 0.4688, 0.5, 0.4688, 1.0, 0.4375, 1.0, 0.4375, 0.5, 0.4375, 0.5, 0.4375, 1.0, 0.4062, 1.0, 0.4062, 0.5, 0.4062, 0.5, 0.4062, 1.0, 0.375, 1.0, 0.375, 0.5, 0.375, 0.5, 0.375, 1.0, 0.3438, 1.0, 0.3438, 0.5, 0.3438, 0.5, 0.3438, 1.0, 0.3125, 1.0, 0.3125, 0.5, 0.3125, 0.5, 0.3125, 1.0, 0.2812, 1.0, 0.2812, 0.5, 0.2812, 0.5, 0.2812, 1.0, 0.25, 1.0, 0.25, 0.5, 0.25, 0.5, 0.25, 1.0, 0.2188, 1.0, 0.2188, 0.5, 0.2188, 0.5, 0.2188, 1.0, 0.1875, 1.0, 0.1875, 0.5, 0.1875, 0.5, 0.1875, 1.0, 0.1562, 1.0, 0.1562, 0.5, 0.1562, 0.5, 0.1562, 1.0, 0.125, 1.0, 0.125, 0.5, 0.125, 0.5, 0.125, 1.0, 0.09375, 1.0, 0.09375, 0.5, 0.09375, 0.5, 0.09375, 1.0, 0.0625, 1.0, 0.0625, 0.5, 0.2968, 0.4854, 0.25, 0.49, 0.2032, 0.4854, 0.1582, 0.4717, 0.1167, 0.4496, 0.08029, 0.4197, 0.05045, 0.3833, 0.02827, 0.3418, 0.01461, 0.2968, 0.01, 0.25, 0.01461, 0.2032, 0.02827, 0.1582, 0.05045, 0.1167, 0.08029, 0.08029, 0.1167, 0.05045, 0.1582, 0.02827, 0.2032, 0.01461, 0.25, 0.01, 0.2968, 0.01461, 0.3418, 0.02827, 0.3833, 0.05045, 0.4197, 0.08029, 0.4496, 0.1167, 0.4717, 0.1582, 0.4854, 0.2032, 0.49, 0.25, 0.4854, 0.2968, 0.4717, 0.3418, 0.4496, 0.3833, 0.4197, 0.4197, 0.3833, 0.4496, 0.3418, 0.4717, 0.0625, 0.5, 0.0625, 1.0, 0.03125, 1.0, 0.03125, 0.5, 0.03125, 0.5, 0.03125, 1.0, 0.0, 1.0, 0.0, 0.5, 0.75, 0.49, 0.7968, 0.4854, 0.8418, 0.4717, 0.8833, 0.4496, 0.9197, 0.4197, 0.9496, 0.3833, 0.9717, 0.3418, 0.9854, 0.2968, 0.99, 0.25, 0.9854, 0.2032, 0.9717, 0.1582, 0.9496, 0.1167, 0.9197, 0.08029, 0.8833, 0.05045, 0.8418, 0.02827, 0.7968, 0.01461, 0.75, 0.01, 0.7032, 0.01461, 0.6582, 0.02827, 0.6167, 0.05045, 0.5803, 0.08029, 0.5504, 0.1167, 0.5283, 0.1582, 0.5146, 0.2032, 0.51, 0.25, 0.5146, 0.2968, 0.5283, 0.3418, 0.5504, 0.3833, 0.5803, 0.4197, 0.6167, 0.4496, 0.6582, 0.4717, 0.7032, 0.4854])
me_cylinder_001.materials.append(mat_main)
me_cylinder_001.use_remesh_fix_poles = True
me_cylinder_001.use_remesh_preserve_attributes = False
me_cylinder_001.use_mirror_vertex_groups = False
me_cylinder_001.update()
me_cube_004 = bpy.data.meshes.new('Cube.004')
me_cube_004.from_pydata([(-0.4042, -0.5672, -0.00625), (-0.4042, -0.5672, 0.00625), (-0.4642, 0.07514, -0.0125), (-0.4642, 0.07514, 0.0125), (0.1359, -0.5672, -0.00625), (0.1359, -0.5672, 0.00625), (0.2859, 0.0256, -0.0125), (0.2859, 0.0256, 0.0125), (0.003901, 0.04103, -0.03991), (0.003901, 0.04103, 0.03991), (0.0008847, -0.5672, -0.01996), (0.0008847, -0.5672, 0.01996)], [], [(0, 1, 3, 2), (8, 9, 7, 6), (6, 7, 5, 4), (10, 11, 1, 0), (8, 6, 4, 10), (9, 3, 1, 11), (7, 9, 11, 5), (2, 8, 10, 0), (4, 5, 11, 10), (2, 3, 9, 8)])
me_cube_004.polygons.foreach_set('use_smooth', [True] * 10)
_uv = me_cube_004.uv_layers.new(name='UVMap')
_uv.uv.foreach_set('vector', [0.375, 0.0, 0.625, 0.0, 0.625, 0.25, 0.375, 0.25, 0.375, 0.4375, 0.625, 0.4375, 0.625, 0.5, 0.375, 0.5, 0.375, 0.5, 0.625, 0.5, 0.625, 0.75, 0.375, 0.75, 0.375, 0.8125, 0.625, 0.8125, 0.625, 1.0, 0.375, 1.0, 0.3125, 0.5, 0.375, 0.5, 0.375, 0.75, 0.3125, 0.75, 0.6875, 0.5, 0.875, 0.5, 0.875, 0.75, 0.6875, 0.75, 0.625, 0.5, 0.6875, 0.5, 0.6875, 0.75, 0.625, 0.75, 0.125, 0.5, 0.3125, 0.5, 0.3125, 0.75, 0.125, 0.75, 0.375, 0.75, 0.625, 0.75, 0.625, 0.8125, 0.375, 0.8125, 0.375, 0.25, 0.625, 0.25, 0.625, 0.4375, 0.375, 0.4375])
me_cube_004.materials.append(mat_main)
me_cube_004.use_remesh_fix_poles = True
me_cube_004.use_remesh_preserve_attributes = False
me_cube_004.use_mirror_vertex_groups = False
me_cube_004.update()
me_cube_005 = bpy.data.meshes.new('Cube.005')
me_cube_005.from_pydata([(-1.218, -1.0, -0.001274), (-1.218, -1.0, 0.01873), (-1.438, 0.2, -0.04), (-1.438, 0.2, 0.04), (-0.1045, -1.0, -0.001274), (-0.1045, -1.0, 0.01873), (1.068, 0.2, -0.02), (1.068, 0.2, 0.02), (0.3159, 0.2, -0.04), (0.3159, 0.2, 0.09), (-0.4385, -1.0, -0.001274), (-0.4385, -1.0, 0.04373)], [], [(0, 1, 3, 2), (8, 9, 7, 6), (6, 7, 5, 4), (10, 11, 1, 0), (8, 6, 4, 10), (9, 3, 1, 11), (7, 9, 11, 5), (2, 8, 10, 0), (4, 5, 11, 10), (2, 3, 9, 8)])
me_cube_005.polygons.foreach_set('use_smooth', [True] * 10)
_uv = me_cube_005.uv_layers.new(name='UVMap')
_uv.uv.foreach_set('vector', [0.375, 0.0, 0.625, 0.0, 0.625, 0.25, 0.375, 0.25, 0.375, 0.425, 0.625, 0.425, 0.625, 0.5, 0.375, 0.5, 0.375, 0.5, 0.625, 0.5, 0.625, 0.75, 0.375, 0.75, 0.375, 0.825, 0.625, 0.825, 0.625, 1.0, 0.375, 1.0, 0.3, 0.5, 0.375, 0.5, 0.375, 0.75, 0.3, 0.75, 0.7, 0.5, 0.875, 0.5, 0.875, 0.75, 0.7, 0.75, 0.625, 0.5, 0.7, 0.5, 0.7, 0.75, 0.625, 0.75, 0.125, 0.5, 0.3, 0.5, 0.3, 0.75, 0.125, 0.75, 0.375, 0.75, 0.625, 0.75, 0.625, 0.825, 0.375, 0.825, 0.375, 0.25, 0.625, 0.25, 0.625, 0.425, 0.375, 0.425])
me_cube_005.materials.append(mat_main)
me_cube_005.use_remesh_fix_poles = True
me_cube_005.use_remesh_preserve_attributes = False
me_cube_005.use_mirror_vertex_groups = False
me_cube_005.update()
me_cube_006 = bpy.data.meshes.new('Cube.006')
me_cube_006.from_pydata([(4.237, -0.025, 0.3296), (4.259, -0.017, 0.3568), (4.237, 0.025, 0.3296), (4.259, 0.017, 0.3568), (4.387, -0.025, 0.3296), (4.366, -0.017, 0.3568), (4.387, 0.025, 0.3296), (4.366, 0.017, 0.3568)], [], [(0, 1, 3, 2), (2, 3, 7, 6), (6, 7, 5, 4), (4, 5, 1, 0), (2, 6, 4, 0), (7, 3, 1, 5)])
_uv = me_cube_006.uv_layers.new(name='UVMap')
_uv.uv.foreach_set('vector', [0.375, 0.0, 0.625, 0.0, 0.625, 0.25, 0.375, 0.25, 0.375, 0.25, 0.625, 0.25, 0.625, 0.5, 0.375, 0.5, 0.375, 0.5, 0.625, 0.5, 0.625, 0.75, 0.375, 0.75, 0.375, 0.75, 0.625, 0.75, 0.625, 1.0, 0.375, 1.0, 0.125, 0.5, 0.375, 0.5, 0.375, 0.75, 0.125, 0.75, 0.625, 0.5, 0.875, 0.5, 0.875, 0.75, 0.625, 0.75])
me_cube_006.materials.append(mat_main_stripe)
me_cube_006.use_remesh_fix_poles = True
me_cube_006.use_remesh_preserve_attributes = False
me_cube_006.use_mirror_vertex_groups = False
me_cube_006.update()

# ---- objects
ob_camera = bpy.data.objects.new('Camera', cam_camera)
ob_empty = bpy.data.objects.new('Empty', None)
ob_cylinder = bpy.data.objects.new('Cylinder', me_cylinder)
ob_empty_001 = bpy.data.objects.new('Empty.001', None)
ob_cube = bpy.data.objects.new('Cube', me_cube_001)
ob_cube_001 = bpy.data.objects.new('Cube.001', me_cube_002)
ob_boolean = bpy.data.objects.new('Boolean', me_cube_003)
ob_cylinder_001 = bpy.data.objects.new('Cylinder.001', me_cylinder_001)
ob_cube_002 = bpy.data.objects.new('Cube.002', me_cube_004)
ob_cube_003 = bpy.data.objects.new('Cube.003', me_cube_005)
ob_cube_004 = bpy.data.objects.new('Cube.004', me_cube_006)
ob_empty_002 = bpy.data.objects.new('Empty.002', None)
ob_lighting = bpy.data.objects.new('Lighting', None)

# ---- transforms, parenting, visibility, modifiers, constraints
ob_camera.location = (0.0, 0.0, 10.0)
ob_camera.lock_rotations_4d = False
ob_camera.empty_display_type = 'ARROWS'
ob_camera.color = (0.0, 0.0, 0.0, 0.0)
ob_camera.display_type = 'WIRE'
ob_camera.lineart.crease_threshold = 0.0
ob_empty.location = (0.01634, -0.01064, -1.008)
ob_empty.rotation_euler = (0.0, -0.0, -3.142)
ob_empty.scale = (2.011, 2.011, 2.011)
ob_empty.empty_display_type = 'IMAGE'
ob_empty.empty_display_size = 5.0
ob_empty.lineart.crease_threshold = 0.0
ob_cylinder.location = (0.0, 0.0, 0.0)
ob_cylinder.rotation_euler = (0.0, 1.571, 0.0)
ob_cylinder.lineart.crease_threshold = 0.0
_m = ob_cylinder.modifiers.new('Boolean', 'BOOLEAN')
_m.object = ob_boolean
_m.solver = 'FAST'
_m = ob_cylinder.modifiers.new('Auto Smooth', 'NODES')
_m.node_group = ng_auto_smooth
_gi = [s.identifier for s in ng_auto_smooth.interface.items_tree if s.item_type == 'SOCKET' and s.in_out == 'INPUT']
_m[_gi[1]] = 0.5236  # Angle
ob_empty_001.location = (0.01634, 1.731, 0.0)
ob_empty_001.rotation_euler = (-1.571, -3.258e-07, -3.142)
ob_empty_001.scale = (2.011, 2.011, 2.011)
ob_empty_001.empty_display_type = 'IMAGE'
ob_empty_001.empty_display_size = 5.0
ob_empty_001.lineart.crease_threshold = 0.0
ob_cube.location = (-3.515, 4.164e-07, 0.4325)
ob_cube.lineart.crease_threshold = 0.0
ob_cube_001.location = (-3.878, 3.874e-07, 0.5264)
ob_cube_001.lineart.crease_threshold = 0.0
ob_boolean.location = (-4.257, 0.0, 2.891e-07)
ob_boolean.hide_render = True
ob_boolean.display_type = 'WIRE'
ob_boolean.lineart.crease_threshold = 0.0
ob_cylinder_001.location = (-4.257, 0.0, 2.891e-07)
ob_cylinder_001.lineart.crease_threshold = 0.0
ob_cube_002.location = (-4.257, -0.4083, 2.441e-07)
ob_cube_002.lineart.crease_threshold = 0.0
_m = ob_cube_002.modifiers.new('Mirror', 'MIRROR')
_m.use_axis = (False, True, False)
_m.mirror_object = ob_cylinder_001
_m = ob_cube_002.modifiers.new('Auto Smooth', 'NODES')
_m.node_group = ng_auto_smooth
_gi = [s.identifier for s in ng_auto_smooth.interface.items_tree if s.item_type == 'SOCKET' and s.in_out == 'INPUT']
_m[_gi[1]] = 0.5236  # Angle
ob_cube_003.location = (-1.199, -0.4681, -0.07341)
ob_cube_003.lineart.crease_threshold = 0.0
_m = ob_cube_003.modifiers.new('Mirror', 'MIRROR')
_m.use_axis = (False, True, False)
_m.mirror_object = ob_cylinder
_m = ob_cube_003.modifiers.new('Auto Smooth', 'NODES')
_m.node_group = ng_auto_smooth
_gi = [s.identifier for s in ng_auto_smooth.interface.items_tree if s.item_type == 'SOCKET' and s.in_out == 'INPUT']
_m[_gi[1]] = 0.5236  # Angle
ob_cube_004.location = (0.0, 0.0, 0.0)
ob_cube_004.lineart.crease_threshold = 0.0
_m = ob_cube_004.modifiers.new('Array', 'ARRAY')
_m.count = 10
_m.constant_offset_displace = (0.0, 0.0, 0.0)
_m.use_relative_offset = False
_m.use_object_offset = True
_m.offset_object = ob_empty_002
ob_empty_002.location = (0.0, 0.0, 0.0)
ob_empty_002.rotation_euler = (0.6283, 0.0, 0.0)
ob_empty_002.lineart.crease_threshold = 0.0
ob_lighting.location = (0.0, 0.0, 0.0)

# ---- collection membership
col_collection.objects.link(ob_camera)
col_collection.objects.link(ob_empty)
col_collection.objects.link(ob_cylinder)
col_collection.objects.link(ob_empty_001)
col_collection.objects.link(ob_cube)
col_collection.objects.link(ob_cube_001)
col_collection.objects.link(ob_boolean)
col_collection.objects.link(ob_cylinder_001)
col_collection.objects.link(ob_cube_002)
col_collection.objects.link(ob_cube_003)
col_collection.objects.link(ob_cube_004)
col_collection.objects.link(ob_empty_002)
col_collection.objects.link(ob_lighting)

# ---- scene / render settings (as saved in the file)
scene.camera = ob_camera
scene.frame_start = 1; scene.frame_end = 250; scene.frame_set(1)
scene.render.engine = 'CYCLES'
scene.render.resolution_x = 128
scene.render.resolution_y = 38
scene.render.film_transparent = True
scene.cycles.samples = 128
scene.cycles.sampling_pattern = 'TABULATED_SOBOL'
scene.cycles.use_adaptive_sampling = False
scene.cycles.use_light_tree = False
scene.view_settings.view_transform = 'Filmic'
bpy.context.view_layer.update()

# ---- added for rendering (the .blend has no usable light): sun
light_auto_sun = bpy.data.lights.new('AutoSun', 'SUN')
light_auto_sun.energy = 3.0
light_auto_sun.angle = 0.0523599
ob_auto_sun = bpy.data.objects.new('AutoSun', light_auto_sun)
scene.collection.objects.link(ob_auto_sun)
ob_auto_sun.rotation_euler = (0.872665, 0.174533, 0.523599)
bpy.context.view_layer.update()
